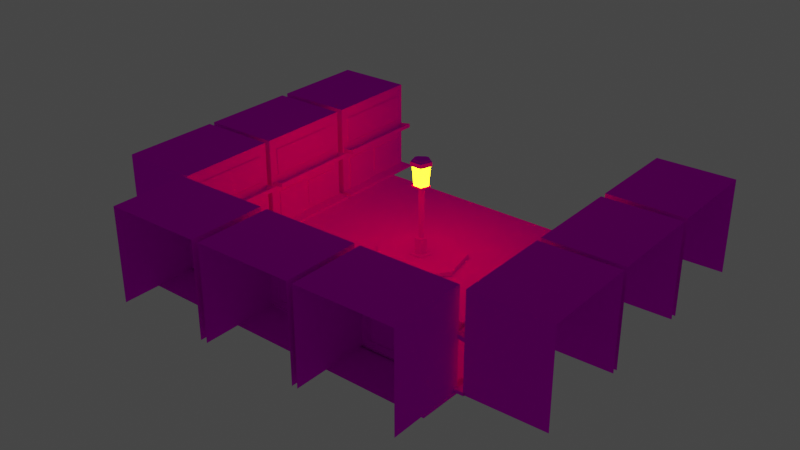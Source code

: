 # Source: mod_lamppost.blend  (saved by Blender 3.5.10; exported with 4.5.12 LTS)
import bpy
from mathutils import Matrix  # noqa: F401  (used for matrix-valued properties, if any)

bpy.ops.wm.read_factory_settings(use_empty=True)
scene = bpy.context.scene
scene.name = 'Scene'

# ---- collections
col_collection = bpy.data.collections.new('Collection'); scene.collection.children.link(col_collection)

# ---- images (referenced by path relative to the original .blend; pixels are not part of the script)
import os
ASSET_DIR = os.environ.get("B2B_ASSET_DIR", "")  # directory of the original .blend (textures are referenced by path, not embedded)
HERE = os.path.dirname(os.path.abspath(__file__))  # packed textures are extracted next to this script under _unpacked/

def load_image(name, relpath, width, height, colorspace="sRGB"):
    """Load a texture the original file referenced (path relative to the .blend, or extracted next to this script)."""
    p = next((c for c in (os.path.join(HERE, relpath), os.path.join(ASSET_DIR, relpath)) if relpath and os.path.exists(c)), "")
    if p:
        img = bpy.data.images.load(p, check_existing=True)
        img.name = name
    else:  # same state as the original file: an image datablock whose file is absent (Cycles renders it pink)
        img = bpy.data.images.new(name, width, height)
        img.source = "FILE"
        img.filepath = "//" + (relpath or name)
    img.colorspace_settings.name = colorspace
    return img
img_texturelamp_png = load_image('texturelamp.png', 'texturelamp.png', 1024, 1024, 'sRGB')

# ---- materials (node trees are filled in below, after node groups)
mat_m_b1dba97e_ee53_894a_11a8_6391de1e8e3f = bpy.data.materials.new('m_b1dba97e-ee53-894a-11a8-6391de1e8e3f')
mat_m_b1dba97e_ee53_894a_11a8_6391de1e8e3f.use_transparent_shadow = False
mat_m_b1dba97e_ee53_894a_11a8_6391de1e8e3f.roughness = 1.0
mat_m_b1dba97e_ee53_894a_11a8_6391de1e8e3f.specular_intensity = 0.0
mat_unshaded = bpy.data.materials.new('unshaded')
mat_unshaded.use_transparent_shadow = False
mat_unshaded.roughness = 1.0
mat_unshaded.specular_intensity = 0.0

# ---- material node trees
mat_m_b1dba97e_ee53_894a_11a8_6391de1e8e3f.use_nodes = True; mat_m_b1dba97e_ee53_894a_11a8_6391de1e8e3f.node_tree.nodes.clear()
_N = mat_m_b1dba97e_ee53_894a_11a8_6391de1e8e3f.node_tree.nodes; _L = mat_m_b1dba97e_ee53_894a_11a8_6391de1e8e3f.node_tree.links
n0 = _N.new('ShaderNodeBsdfPrincipled'); n0.name = 'Principled BSDF'; n0.location = (10, 300)
n0.distribution = 'GGX'
n0.subsurface_method = 'RANDOM_WALK_SKIN'
n0.inputs[2].default_value = 1.0
n0.inputs[3].default_value = 1.45
n0.inputs[13].default_value = 0.0
n0.inputs[27].default_value = (0.0, 0.0, 0.0, 1.0)
n0.inputs[28].default_value = 26.3
n1 = _N.new('ShaderNodeOutputMaterial'); n1.name = 'Material Output'; n1.location = (300, 300)
n2 = _N.new('ShaderNodeTexImage'); n2.name = 'Image Texture'; n2.location = (-300, 600)
n2.image = img_texturelamp_png
n2.interpolation = 'Closest'
_L.new(n0.outputs[0], n1.inputs[0])
_L.new(n2.outputs[0], n0.inputs[0])
n1.is_active_output = True
mat_unshaded.use_nodes = True; mat_unshaded.node_tree.nodes.clear()
_N = mat_unshaded.node_tree.nodes; _L = mat_unshaded.node_tree.links
n0 = _N.new('ShaderNodeBsdfPrincipled'); n0.name = 'Principled BSDF'; n0.location = (10, 300)
n0.distribution = 'GGX'
n0.subsurface_method = 'RANDOM_WALK_SKIN'
n0.inputs[2].default_value = 1.0
n0.inputs[3].default_value = 1.45
n0.inputs[13].default_value = 0.0
n0.inputs[27].default_value = (0.9699, 0.5729, 0.0, 1.0)
n0.inputs[28].default_value = 26.3
n1 = _N.new('ShaderNodeOutputMaterial'); n1.name = 'Material Output'; n1.location = (300, 300)
n2 = _N.new('ShaderNodeTexImage'); n2.name = 'Image Texture'; n2.location = (-300, 600)
n2.image = img_texturelamp_png
_L.new(n0.outputs[0], n1.inputs[0])
_L.new(n2.outputs[0], n0.inputs[0])
n1.is_active_output = True

# ---- world
world_world = bpy.data.worlds.new('World'); scene.world = world_world
world_world.use_nodes = True; world_world.node_tree.nodes.clear()
_N = world_world.node_tree.nodes; _L = world_world.node_tree.links
n0 = _N.new('ShaderNodeOutputWorld'); n0.name = 'World Output'; n0.location = (300, 300)
n1 = _N.new('ShaderNodeBackground'); n1.name = 'Background'; n1.location = (10, 300)
n1.inputs[0].default_value = (0.05088, 0.05088, 0.05088, 1.0)
_L.new(n1.outputs[0], n0.inputs[0])
n0.is_active_output = True
world_world.color = (0.05088, 0.05088, 0.05088)
world_world.use_sun_shadow = False
world_world.sun_shadow_jitter_overblur = 0.0

# ---- lights
light_point = bpy.data.lights.new('Point', 'POINT')
light_point.color = (1.0, 0.3863, 0.0)
light_point.transmission_factor = 0.0
light_point.energy = 232.1
light_point.shadow_soft_size = 2.41
light_point.shadow_maximum_resolution = 0.006
light_point.use_absolute_resolution = True

# ---- meshes
me_building = bpy.data.meshes.new('building')
me_building.from_pydata([(-2.265, 4.125, 6.607), (-2.207, 4.125, 9.982), (-2.207, 0.0, 9.982), (-2.265, 0.0, 6.607), (-6.456, 0.0, 10.06), (-6.456, 4.125, 10.06), (-6.515, 4.125, 6.681), (-6.515, 0.0, 6.681), (-2.704, 1.634, 6.552), (-2.702, 1.688, 6.677), (-2.702, 0.1789, 6.677), (-2.704, 0.125, 6.552), (-4.077, 0.1789, 6.701), (-4.077, 1.688, 6.701), (-4.079, 1.634, 6.576), (-4.079, 0.125, 6.576), (-2.212, 0.125, 6.106), (-2.202, 0.125, 6.668), (-2.202, 0.0, 6.668), (-2.212, 0.0, 6.106), (-6.576, 0.0, 6.745), (-6.576, 0.125, 6.745), (-6.586, 0.125, 6.182), (-6.586, 0.0, 6.182), (-4.454, 1.522, 6.583), (-4.452, 1.562, 6.708), (-4.452, 0.4159, 6.708), (-4.454, 0.375, 6.583), (-6.076, 0.4159, 6.736), (-6.076, 1.562, 6.736), (-6.078, 1.522, 6.611), (-6.078, 0.375, 6.611), (-2.641, 3.647, 6.551), (-2.639, 3.5, 6.676), (-2.639, 2.353, 6.676), (-2.641, 2.5, 6.551), (-6.139, 2.353, 6.737), (-6.139, 3.5, 6.737), (-6.141, 3.647, 6.612), (-6.141, 2.5, 6.612), (-2.338, 2.306, 6.046), (-2.318, 2.125, 7.171), (-2.318, 1.944, 7.171), (-2.338, 2.125, 6.046), (-6.442, 1.944, 7.243), (-6.442, 2.125, 7.243), (-6.462, 2.306, 6.118), (-6.462, 2.125, 6.118), (2.296, 4.125, 6.527), (2.355, 4.125, 9.902), (2.355, 0.0, 9.902), (2.296, 0.0, 6.527), (-1.894, 0.0, 9.976), (-1.894, 4.125, 9.976), (-1.953, 4.125, 6.602), (-1.953, 0.0, 6.602), (1.858, 1.634, 6.473), (1.86, 1.688, 6.598), (1.86, 0.1789, 6.598), (1.858, 0.125, 6.473), (0.4852, 0.1789, 6.622), (0.4852, 1.688, 6.622), (0.4831, 1.634, 6.497), (0.4831, 0.125, 6.497), (2.35, 0.125, 6.026), (2.36, 0.125, 6.589), (2.36, 0.0, 6.589), (2.35, 0.0, 6.026), (-2.014, 0.0, 6.665), (-2.014, 0.125, 6.665), (-2.024, 0.125, 6.103), (-2.024, 0.0, 6.103), (0.1081, 1.522, 6.503), (0.1103, 1.562, 6.628), (0.1103, 0.4159, 6.628), (0.1081, 0.375, 6.503), (-1.514, 0.4159, 6.656), (-1.514, 1.562, 6.656), (-1.517, 1.522, 6.531), (-1.517, 0.375, 6.531), (1.92, 3.647, 6.471), (1.923, 3.5, 6.596), (1.923, 2.353, 6.596), (1.92, 2.5, 6.471), (-1.577, 2.353, 6.658), (-1.577, 3.5, 6.658), (-1.579, 3.647, 6.533), (-1.579, 2.5, 6.533), (2.224, 2.306, 5.966), (2.244, 2.125, 7.091), (2.244, 1.944, 7.091), (2.224, 2.125, 5.966), (-1.881, 1.944, 7.163), (-1.881, 2.125, 7.163), (-1.9, 2.306, 6.038), (-1.9, 2.125, 6.038), (6.796, 4.125, 6.449), (6.855, 4.125, 9.823), (6.855, 0.0, 9.823), (6.796, 0.0, 6.449), (2.605, 0.0, 9.898), (2.605, 4.125, 9.898), (2.546, 4.125, 6.523), (2.546, 0.0, 6.523), (6.357, 1.634, 6.394), (6.359, 1.688, 6.519), (6.359, 0.1789, 6.519), (6.357, 0.125, 6.394), (4.985, 0.1789, 6.543), (4.985, 1.688, 6.543), (4.982, 1.634, 6.418), (4.982, 0.125, 6.418), (6.849, 0.125, 5.948), (6.859, 0.125, 6.51), (6.859, 0.0, 6.51), (6.849, 0.0, 5.948), (2.485, 0.0, 6.587), (2.485, 0.125, 6.587), (2.475, 0.125, 6.024), (2.475, 0.0, 6.024), (4.607, 1.522, 6.425), (4.61, 1.562, 6.55), (4.61, 0.4159, 6.55), (4.607, 0.375, 6.425), (2.985, 0.4159, 6.578), (2.985, 1.562, 6.578), (2.983, 1.522, 6.453), (2.983, 0.375, 6.453), (6.42, 3.647, 6.393), (6.422, 3.5, 6.518), (6.422, 2.353, 6.518), (6.42, 2.5, 6.393), (2.922, 2.353, 6.579), (2.922, 3.5, 6.579), (2.92, 3.647, 6.454), (2.92, 2.5, 6.454), (6.723, 2.306, 5.888), (6.743, 2.125, 7.012), (6.743, 1.944, 7.012), (6.723, 2.125, 5.888), (2.619, 1.944, 7.084), (2.619, 2.125, 7.084), (2.599, 2.306, 5.96), (2.599, 2.125, 5.96), (-6.408, 4.125, 6.56), (-9.782, 4.125, 6.618), (-9.782, 0.0, 6.618), (-6.408, 0.0, 6.56), (-9.856, 0.0, 2.369), (-9.856, 4.125, 2.369), (-6.482, 4.125, 2.31), (-6.482, 0.0, 2.31), (-6.353, 1.634, 6.121), (-6.478, 1.688, 6.123), (-6.478, 0.1789, 6.123), (-6.353, 0.125, 6.121), (-6.502, 0.1789, 4.748), (-6.502, 1.688, 4.748), (-6.377, 1.634, 4.746), (-6.377, 0.125, 4.746), (-5.906, 0.125, 6.613), (-6.469, 0.125, 6.623), (-6.469, 0.0, 6.623), (-5.906, 0.0, 6.613), (-6.545, 0.0, 2.249), (-6.545, 0.125, 2.249), (-5.983, 0.125, 2.239), (-5.983, 0.0, 2.239), (-6.383, 1.522, 4.371), (-6.508, 1.562, 4.373), (-6.508, 0.4159, 4.373), (-6.383, 0.375, 4.371), (-6.537, 0.4159, 2.749), (-6.537, 1.562, 2.749), (-6.412, 1.522, 2.747), (-6.412, 0.375, 2.747), (-6.352, 3.647, 6.183), (-6.477, 3.5, 6.186), (-6.477, 2.353, 6.186), (-6.352, 2.5, 6.183), (-6.538, 2.353, 2.686), (-6.538, 3.5, 2.686), (-6.413, 3.647, 2.684), (-6.413, 2.5, 2.684), (-5.846, 2.306, 6.487), (-6.971, 2.125, 6.507), (-6.971, 1.944, 6.507), (-5.846, 2.125, 6.487), (-7.043, 1.944, 2.382), (-7.043, 2.125, 2.382), (-5.918, 2.306, 2.363), (-5.918, 2.125, 2.363), (-6.486, 4.125, 2.06), (-9.861, 4.125, 2.119), (-9.861, 0.0, 2.119), (-6.486, 0.0, 2.06), (-9.935, 0.0, -2.13), (-9.935, 4.125, -2.13), (-6.56, 4.125, -2.189), (-6.56, 0.0, -2.189), (-6.431, 1.634, 1.622), (-6.556, 1.688, 1.624), (-6.556, 0.1789, 1.624), (-6.431, 0.125, 1.622), (-6.58, 0.1789, 0.2491), (-6.58, 1.688, 0.2491), (-6.455, 1.634, 0.2469), (-6.455, 0.125, 0.2469), (-5.985, 0.125, 2.114), (-6.547, 0.125, 2.124), (-6.547, 0.0, 2.124), (-5.985, 0.0, 2.114), (-6.624, 0.0, -2.251), (-6.624, 0.125, -2.251), (-6.061, 0.125, -2.26), (-6.061, 0.0, -2.26), (-6.462, 1.522, -0.128), (-6.587, 1.562, -0.1259), (-6.587, 0.4159, -0.1259), (-6.462, 0.375, -0.128), (-6.615, 0.4159, -1.751), (-6.615, 1.562, -1.751), (-6.49, 1.522, -1.753), (-6.49, 0.375, -1.753), (-6.43, 3.647, 1.684), (-6.555, 3.5, 1.686), (-6.555, 2.353, 1.686), (-6.43, 2.5, 1.684), (-6.616, 2.353, -1.813), (-6.616, 3.5, -1.813), (-6.491, 3.647, -1.815), (-6.491, 2.5, -1.815), (-5.925, 2.306, 1.988), (-7.05, 2.125, 2.008), (-7.05, 1.944, 2.008), (-5.925, 2.125, 1.988), (-7.122, 1.944, -2.117), (-7.122, 2.125, -2.117), (-5.997, 2.306, -2.136), (-5.997, 2.125, -2.136), (-6.566, 4.125, -2.502), (-9.94, 4.125, -2.443), (-9.94, 0.0, -2.443), (-6.566, 0.0, -2.502), (-10.01, 0.0, -6.692), (-10.01, 4.125, -6.692), (-6.64, 4.125, -6.751), (-6.64, 0.0, -6.751), (-6.511, 1.634, -2.94), (-6.636, 1.688, -2.938), (-6.636, 0.1789, -2.938), (-6.511, 0.125, -2.94), (-6.66, 0.1789, -4.313), (-6.66, 1.688, -4.313), (-6.535, 1.634, -4.315), (-6.535, 0.125, -4.315), (-6.065, 0.125, -2.448), (-6.627, 0.125, -2.438), (-6.627, 0.0, -2.438), (-6.065, 0.0, -2.448), (-6.703, 0.0, -6.812), (-6.703, 0.125, -6.812), (-6.141, 0.125, -6.822), (-6.141, 0.0, -6.822), (-6.541, 1.522, -4.69), (-6.666, 1.562, -4.688), (-6.666, 0.4159, -4.688), (-6.541, 0.375, -4.69), (-6.695, 0.4159, -6.312), (-6.695, 1.562, -6.312), (-6.57, 1.522, -6.315), (-6.57, 0.375, -6.315), (-6.51, 3.647, -2.878), (-6.635, 3.5, -2.875), (-6.635, 2.353, -2.875), (-6.51, 2.5, -2.878), (-6.696, 2.353, -6.375), (-6.696, 3.5, -6.375), (-6.571, 3.647, -6.377), (-6.571, 2.5, -6.377), (-6.004, 2.306, -2.574), (-7.129, 2.125, -2.554), (-7.129, 1.944, -2.554), (-6.004, 2.125, -2.574), (-7.201, 1.944, -6.679), (-7.201, 2.125, -6.679), (-6.076, 2.306, -6.698), (-6.076, 2.125, -6.698), (10.27, 0.0, -2.571), (10.27, 4.125, -2.571), (6.897, 4.125, -2.483), (6.897, 0.0, -2.483), (6.786, 4.125, -6.731), (10.16, 4.125, -6.82), (10.16, 0.0, -6.82), (6.786, 0.0, -6.731), (6.948, 0.1789, -2.922), (6.948, 1.688, -2.922), (6.823, 1.634, -2.919), (6.823, 0.125, -2.919), (6.787, 1.634, -4.293), (6.912, 1.688, -4.296), (6.912, 0.1789, -4.296), (6.787, 0.125, -4.293), (6.961, 0.0, -2.422), (6.961, 0.125, -2.422), (6.399, 0.125, -2.407), (6.399, 0.0, -2.407), (6.285, 0.125, -6.781), (6.847, 0.125, -6.795), (6.847, 0.0, -6.795), (6.285, 0.0, -6.781), (6.902, 0.4159, -4.671), (6.902, 1.562, -4.671), (6.778, 1.522, -4.668), (6.778, 0.375, -4.668), (6.735, 1.522, -6.292), (6.86, 1.562, -6.296), (6.86, 0.4159, -6.296), (6.735, 0.375, -6.292), (6.95, 2.353, -2.859), (6.95, 3.5, -2.859), (6.825, 3.647, -2.856), (6.825, 2.5, -2.856), (6.733, 3.647, -6.355), (6.858, 3.5, -6.358), (6.858, 2.353, -6.358), (6.733, 2.5, -6.355), (7.458, 1.944, -2.56), (7.458, 2.125, -2.56), (6.333, 2.306, -2.531), (6.333, 2.125, -2.531), (6.225, 2.306, -6.654), (7.35, 2.125, -6.684), (7.35, 1.944, -6.684), (6.225, 2.125, -6.654), (10.39, 0.0, 1.99), (10.39, 4.125, 1.99), (7.017, 4.125, 2.078), (7.017, 0.0, 2.078), (6.905, 4.125, -2.17), (10.28, 4.125, -2.259), (10.28, 0.0, -2.259), (6.905, 0.0, -2.17), (7.068, 0.1789, 1.639), (7.068, 1.688, 1.639), (6.943, 1.634, 1.642), (6.943, 0.125, 1.642), (6.907, 1.634, 0.2679), (7.032, 1.688, 0.2646), (7.032, 0.1789, 0.2646), (6.907, 0.125, 0.2679), (7.081, 0.0, 2.139), (7.081, 0.125, 2.139), (6.519, 0.125, 2.154), (6.519, 0.0, 2.154), (6.404, 0.125, -2.22), (6.966, 0.125, -2.235), (6.966, 0.0, -2.235), (6.404, 0.0, -2.22), (7.022, 0.4159, -0.1103), (7.022, 1.562, -0.1103), (6.897, 1.522, -0.107), (6.897, 0.375, -0.107), (6.854, 1.522, -1.731), (6.979, 1.562, -1.735), (6.979, 0.4159, -1.735), (6.854, 0.375, -1.731), (7.069, 2.353, 1.702), (7.069, 3.5, 1.702), (6.944, 3.647, 1.705), (6.944, 2.5, 1.705), (6.853, 3.647, -1.794), (6.978, 3.5, -1.797), (6.978, 2.353, -1.797), (6.853, 2.5, -1.794), (7.577, 1.944, 2.001), (7.577, 2.125, 2.001), (6.453, 2.306, 2.03), (6.453, 2.125, 2.03), (6.345, 2.306, -2.093), (7.469, 2.125, -2.123), (7.469, 1.944, -2.123), (6.345, 2.125, -2.093), (10.51, 0.0, 6.488), (10.51, 4.125, 6.488), (7.134, 4.125, 6.577), (7.134, 0.0, 6.577), (7.023, 4.125, 2.328), (10.4, 4.125, 2.24), (10.4, 0.0, 2.24), (7.023, 0.0, 2.328), (7.186, 0.1789, 6.138), (7.186, 1.688, 6.138), (7.061, 1.634, 6.141), (7.061, 0.125, 6.141), (7.025, 1.634, 4.766), (7.15, 1.688, 4.763), (7.15, 0.1789, 4.763), (7.025, 0.125, 4.766), (7.199, 0.0, 6.637), (7.199, 0.125, 6.637), (6.636, 0.125, 6.652), (6.636, 0.0, 6.652), (6.522, 0.125, 2.279), (7.084, 0.125, 2.264), (7.084, 0.0, 2.264), (6.522, 0.0, 2.279), (7.14, 0.4159, 4.388), (7.14, 1.562, 4.388), (7.015, 1.522, 4.391), (7.015, 0.375, 4.391), (6.972, 1.522, 2.767), (7.097, 1.562, 2.764), (7.097, 0.4159, 2.764), (6.972, 0.375, 2.767), (7.187, 2.353, 6.2), (7.187, 3.5, 6.2), (7.062, 3.647, 6.203), (7.062, 2.5, 6.203), (6.971, 3.647, 2.705), (7.096, 3.5, 2.701), (7.096, 2.353, 2.701), (6.971, 2.5, 2.705), (7.695, 1.944, 6.499), (7.695, 2.125, 6.499), (6.571, 2.306, 6.529), (6.571, 2.125, 6.529), (6.463, 2.306, 2.405), (7.587, 2.125, 2.376), (7.587, 1.944, 2.376), (6.463, 2.125, 2.405), (0.4408, 4.188, -0.1432), (0.2725, 4.188, 0.375), (0.0, 4.188, 0.0), (0.4408, 4.375, -0.1432), (0.2725, 4.375, 0.375), (0.0, 4.375, 0.0), (5.677e-17, 4.188, -0.4635), (5.677e-17, 4.375, -0.4635), (-0.4408, 4.188, -0.1432), (-0.4408, 4.375, -0.1432), (-0.2725, 4.188, 0.375), (-0.2725, 4.375, 0.375), (0.4408, 0.1875, -0.1432), (0.2725, 0.1875, 0.375), (0.0, 0.1875, 0.0), (0.4408, 0.25, -0.1432), (0.2725, 0.25, 0.375), (0.0, 0.25, 0.0), (5.677e-17, 0.1875, -0.4635), (5.677e-17, 0.25, -0.4635), (-0.4408, 0.1875, -0.1432), (-0.4408, 0.25, -0.1432), (-0.2725, 0.1875, 0.375), (-0.2725, 0.25, 0.375), (0.3783, 3.25, -0.1285), (0.2338, 3.25, 0.3125), (3.935e-18, 3.25, -0.006598), (0.3783, 3.312, -0.1285), (0.2338, 3.312, 0.3125), (3.935e-18, 3.312, -0.006598), (5.265e-17, 3.25, -0.401), (5.265e-17, 3.312, -0.401), (-0.3783, 3.25, -0.1285), (-0.3783, 3.312, -0.1285), (-0.2338, 3.25, 0.3125), (-0.2338, 3.312, 0.3125), (0.2533, 0.25, -0.09897), (0.1566, 0.25, 0.1875), (2.635e-18, 0.25, -0.01979), (0.2533, 0.9375, -0.09897), (0.1566, 0.9375, 0.1875), (2.635e-18, 0.9375, -0.01979), (3.526e-17, 0.25, -0.276), (3.526e-17, 0.9375, -0.276), (-0.2533, 0.25, -0.09897), (-0.2533, 0.9375, -0.09897), (-0.1566, 0.25, 0.1875), (-0.1566, 0.9375, 0.1875), (0.3158, 4.375, -0.1137), (0.1952, 4.375, 0.25), (3.285e-18, 4.375, -0.0132), (0.3158, 4.438, -0.1137), (0.1952, 4.438, 0.25), (3.285e-18, 4.438, -0.0132), (4.395e-17, 4.375, -0.3385), (4.395e-17, 4.438, -0.3385), (-0.3158, 4.375, -0.1137), (-0.3158, 4.438, -0.1137), (-0.1952, 4.375, 0.25), (-0.1952, 4.438, 0.25), (0.3035, 3.312, -0.1106), (0.1876, 3.312, 0.2367), (3.156e-18, 3.312, -0.0146), (0.3783, 4.25, -0.1285), (0.2338, 4.25, 0.3125), (3.935e-18, 4.25, -0.006598), (4.223e-17, 3.312, -0.3253), (5.265e-17, 4.25, -0.401), (-0.3035, 3.312, -0.1106), (-0.3783, 4.25, -0.1285), (-0.1876, 3.312, 0.2367), (-0.2338, 4.25, 0.3125), (0.1283, 0.1875, -0.06947), (0.07932, 0.1875, 0.0625), (1.335e-18, 0.1875, -0.03299), (0.1283, 3.375, -0.06947), (0.07932, 3.375, 0.0625), (1.335e-18, 3.375, -0.03299), (1.786e-17, 0.1875, -0.151), (1.786e-17, 3.375, -0.151), (-0.1283, 0.1875, -0.06947), (-0.1283, 3.375, -0.06947), (-0.07932, 0.1875, 0.0625), (-0.07932, 3.375, 0.0625), (1.927, 0.0, 0.4399), (0.8578, 0.0, 1.781), (0.0, 0.0, 0.0), (1.927, 0.1875, 0.4399), (0.8578, 0.1875, 1.781), (0.0, 0.1875, 0.0), (1.546, 0.0, -1.233), (1.546, 0.1875, -1.233), (2.421e-16, 0.0, -1.977), (2.421e-16, 0.1875, -1.977), (-1.546, 0.0, -1.233), (-1.546, 0.1875, -1.233), (-1.927, 0.0, 0.4399), (-1.927, 0.1875, 0.4399), (-0.8578, 0.0, 1.781), (-0.8578, 0.1875, 1.781), (6.938, 0.0, 8.438), (6.938, 0.0, -5.562), (-6.938, 0.0, -5.562), (-6.938, 0.0, 8.438)], [], [(0, 1, 2, 3), (4, 5, 6, 7), (5, 1, 0, 6), (6, 0, 3, 7), (8, 9, 10, 11), (12, 13, 14, 15), (13, 9, 8, 14), (11, 10, 12, 15), (14, 8, 11, 15), (16, 17, 18, 19), (20, 21, 22, 23), (21, 17, 16, 22), (19, 18, 20, 23), (22, 16, 19, 23), (24, 25, 26, 27), (28, 29, 30, 31), (29, 25, 24, 30), (27, 26, 28, 31), (30, 24, 27, 31), (32, 33, 34, 35), (36, 37, 38, 39), (37, 33, 32, 38), (35, 34, 36, 39), (38, 32, 35, 39), (40, 41, 42, 43), (44, 45, 46, 47), (43, 42, 44, 47), (46, 40, 43, 47), (48, 49, 50, 51), (52, 53, 54, 55), (53, 49, 48, 54), (54, 48, 51, 55), (56, 57, 58, 59), (60, 61, 62, 63), (61, 57, 56, 62), (59, 58, 60, 63), (62, 56, 59, 63), (64, 65, 66, 67), (68, 69, 70, 71), (69, 65, 64, 70), (67, 66, 68, 71), (70, 64, 67, 71), (72, 73, 74, 75), (76, 77, 78, 79), (77, 73, 72, 78), (75, 74, 76, 79), (78, 72, 75, 79), (80, 81, 82, 83), (84, 85, 86, 87), (85, 81, 80, 86), (83, 82, 84, 87), (86, 80, 83, 87), (88, 89, 90, 91), (92, 93, 94, 95), (91, 90, 92, 95), (94, 88, 91, 95), (96, 97, 98, 99), (100, 101, 102, 103), (101, 97, 96, 102), (102, 96, 99, 103), (104, 105, 106, 107), (108, 109, 110, 111), (109, 105, 104, 110), (107, 106, 108, 111), (110, 104, 107, 111), (112, 113, 114, 115), (116, 117, 118, 119), (117, 113, 112, 118), (115, 114, 116, 119), (118, 112, 115, 119), (120, 121, 122, 123), (124, 125, 126, 127), (125, 121, 120, 126), (123, 122, 124, 127), (126, 120, 123, 127), (128, 129, 130, 131), (132, 133, 134, 135), (133, 129, 128, 134), (131, 130, 132, 135), (134, 128, 131, 135), (136, 137, 138, 139), (140, 141, 142, 143), (139, 138, 140, 143), (142, 136, 139, 143), (144, 145, 146, 147), (148, 149, 150, 151), (149, 145, 144, 150), (150, 144, 147, 151), (152, 153, 154, 155), (156, 157, 158, 159), (157, 153, 152, 158), (155, 154, 156, 159), (158, 152, 155, 159), (160, 161, 162, 163), (164, 165, 166, 167), (165, 161, 160, 166), (163, 162, 164, 167), (166, 160, 163, 167), (168, 169, 170, 171), (172, 173, 174, 175), (173, 169, 168, 174), (171, 170, 172, 175), (174, 168, 171, 175), (176, 177, 178, 179), (180, 181, 182, 183), (181, 177, 176, 182), (179, 178, 180, 183), (182, 176, 179, 183), (184, 185, 186, 187), (188, 189, 190, 191), (187, 186, 188, 191), (190, 184, 187, 191), (192, 193, 194, 195), (196, 197, 198, 199), (197, 193, 192, 198), (198, 192, 195, 199), (200, 201, 202, 203), (204, 205, 206, 207), (205, 201, 200, 206), (203, 202, 204, 207), (206, 200, 203, 207), (208, 209, 210, 211), (212, 213, 214, 215), (213, 209, 208, 214), (211, 210, 212, 215), (214, 208, 211, 215), (216, 217, 218, 219), (220, 221, 222, 223), (221, 217, 216, 222), (219, 218, 220, 223), (222, 216, 219, 223), (224, 225, 226, 227), (228, 229, 230, 231), (229, 225, 224, 230), (227, 226, 228, 231), (230, 224, 227, 231), (232, 233, 234, 235), (236, 237, 238, 239), (235, 234, 236, 239), (238, 232, 235, 239), (240, 241, 242, 243), (244, 245, 246, 247), (245, 241, 240, 246), (246, 240, 243, 247), (248, 249, 250, 251), (252, 253, 254, 255), (253, 249, 248, 254), (251, 250, 252, 255), (254, 248, 251, 255), (256, 257, 258, 259), (260, 261, 262, 263), (261, 257, 256, 262), (259, 258, 260, 263), (262, 256, 259, 263), (264, 265, 266, 267), (268, 269, 270, 271), (269, 265, 264, 270), (267, 266, 268, 271), (270, 264, 267, 271), (272, 273, 274, 275), (276, 277, 278, 279), (277, 273, 272, 278), (275, 274, 276, 279), (278, 272, 275, 279), (280, 281, 282, 283), (284, 285, 286, 287), (283, 282, 284, 287), (286, 280, 283, 287), (288, 289, 290, 291), (292, 293, 294, 295), (290, 289, 293, 292), (291, 290, 292, 295), (296, 297, 298, 299), (300, 301, 302, 303), (298, 297, 301, 300), (302, 296, 299, 303), (299, 298, 300, 303), (304, 305, 306, 307), (308, 309, 310, 311), (306, 305, 309, 308), (310, 304, 307, 311), (307, 306, 308, 311), (312, 313, 314, 315), (316, 317, 318, 319), (314, 313, 317, 316), (318, 312, 315, 319), (315, 314, 316, 319), (320, 321, 322, 323), (324, 325, 326, 327), (322, 321, 325, 324), (326, 320, 323, 327), (323, 322, 324, 327), (328, 329, 330, 331), (332, 333, 334, 335), (334, 328, 331, 335), (331, 330, 332, 335), (336, 337, 338, 339), (340, 341, 342, 343), (338, 337, 341, 340), (339, 338, 340, 343), (344, 345, 346, 347), (348, 349, 350, 351), (346, 345, 349, 348), (350, 344, 347, 351), (347, 346, 348, 351), (352, 353, 354, 355), (356, 357, 358, 359), (354, 353, 357, 356), (358, 352, 355, 359), (355, 354, 356, 359), (360, 361, 362, 363), (364, 365, 366, 367), (362, 361, 365, 364), (366, 360, 363, 367), (363, 362, 364, 367), (368, 369, 370, 371), (372, 373, 374, 375), (370, 369, 373, 372), (374, 368, 371, 375), (371, 370, 372, 375), (376, 377, 378, 379), (380, 381, 382, 383), (382, 376, 379, 383), (379, 378, 380, 383), (384, 385, 386, 387), (388, 389, 390, 391), (386, 385, 389, 388), (387, 386, 388, 391), (392, 393, 394, 395), (396, 397, 398, 399), (394, 393, 397, 396), (398, 392, 395, 399), (395, 394, 396, 399), (400, 401, 402, 403), (404, 405, 406, 407), (402, 401, 405, 404), (406, 400, 403, 407), (403, 402, 404, 407), (408, 409, 410, 411), (412, 413, 414, 415), (410, 409, 413, 412), (414, 408, 411, 415), (411, 410, 412, 415), (416, 417, 418, 419), (420, 421, 422, 423), (418, 417, 421, 420), (422, 416, 419, 423), (419, 418, 420, 423), (424, 425, 426, 427), (428, 429, 430, 431), (430, 424, 427, 431), (427, 426, 428, 431), (432, 433, 434), (433, 432, 435, 436), (436, 435, 437), (438, 432, 434), (432, 438, 439, 435), (435, 439, 437), (440, 438, 434), (438, 440, 441, 439), (439, 441, 437), (442, 440, 434), (440, 442, 443, 441), (441, 443, 437), (433, 442, 434), (442, 433, 436, 443), (443, 436, 437), (444, 445, 446), (445, 444, 447, 448), (448, 447, 449), (450, 444, 446), (444, 450, 451, 447), (447, 451, 449), (452, 450, 446), (450, 452, 453, 451), (451, 453, 449), (454, 452, 446), (452, 454, 455, 453), (453, 455, 449), (445, 454, 446), (454, 445, 448, 455), (455, 448, 449), (456, 457, 458), (457, 456, 459, 460), (460, 459, 461), (462, 456, 458), (456, 462, 463, 459), (459, 463, 461), (464, 462, 458), (462, 464, 465, 463), (463, 465, 461), (466, 464, 458), (464, 466, 467, 465), (465, 467, 461), (457, 466, 458), (466, 457, 460, 467), (467, 460, 461), (468, 469, 470), (469, 468, 471, 472), (472, 471, 473), (474, 468, 470), (468, 474, 475, 471), (471, 475, 473), (476, 474, 470), (474, 476, 477, 475), (475, 477, 473), (478, 476, 470), (476, 478, 479, 477), (477, 479, 473), (469, 478, 470), (478, 469, 472, 479), (479, 472, 473), (480, 481, 482), (481, 480, 483, 484), (484, 483, 485), (486, 480, 482), (480, 486, 487, 483), (483, 487, 485), (488, 486, 482), (486, 488, 489, 487), (487, 489, 485), (490, 488, 482), (488, 490, 491, 489), (489, 491, 485), (481, 490, 482), (490, 481, 484, 491), (491, 484, 485), (492, 493, 494), (493, 492, 495, 496), (496, 495, 497), (498, 492, 494), (492, 498, 499, 495), (495, 499, 497), (500, 498, 494), (498, 500, 501, 499), (499, 501, 497), (502, 500, 494), (500, 502, 503, 501), (501, 503, 497), (493, 502, 494), (502, 493, 496, 503), (503, 496, 497), (504, 505, 506), (505, 504, 507, 508), (508, 507, 509), (510, 504, 506), (504, 510, 511, 507), (507, 511, 509), (512, 510, 506), (510, 512, 513, 511), (511, 513, 509), (514, 512, 506), (512, 514, 515, 513), (513, 515, 509), (505, 514, 506), (514, 505, 508, 515), (515, 508, 509), (516, 517, 518), (517, 516, 519, 520), (520, 519, 521), (522, 516, 518), (516, 522, 523, 519), (519, 523, 521), (524, 522, 518), (522, 524, 525, 523), (523, 525, 521), (526, 524, 518), (524, 526, 527, 525), (525, 527, 521), (528, 526, 518), (526, 528, 529, 527), (527, 529, 521), (530, 528, 518), (528, 530, 531, 529), (529, 531, 521), (517, 530, 518), (530, 517, 520, 531), (531, 520, 521), (532, 533, 534, 535)])
me_building.polygons.foreach_set('material_index', [0, 0, 0, 0, 0, 0, 0, 0, 0, 0, 0, 0, 0, 0, 0, 0, 0, 0, 0, 0, 0, 0, 0, 0, 0, 0, 0, 0, 0, 0, 0, 0, 0, 0, 0, 0, 0, 0, 0, 0, 0, 0, 0, 0, 0, 0, 0, 0, 0, 0, 0, 0, 0, 0, 0, 0, 0, 0, 0, 0, 0, 0, 0, 0, 0, 0, 0, 0, 0, 0, 0, 0, 0, 0, 0, 0, 0, 0, 0, 0, 0, 0, 0, 0, 0, 0, 0, 0, 0, 0, 0, 0, 0, 0, 0, 0, 0, 0, 0, 0, 0, 0, 0, 0, 0, 0, 0, 0, 0, 0, 0, 0, 0, 0, 0, 0, 0, 0, 0, 0, 0, 0, 0, 0, 0, 0, 0, 0, 0, 0, 0, 0, 0, 0, 0, 0, 0, 0, 0, 0, 0, 0, 0, 0, 0, 0, 0, 0, 0, 0, 0, 0, 0, 0, 0, 0, 0, 0, 0, 0, 0, 0, 0, 0, 0, 0, 0, 0, 0, 0, 0, 0, 0, 0, 0, 0, 0, 0, 0, 0, 0, 0, 0, 0, 0, 0, 0, 0, 0, 0, 0, 0, 0, 0, 0, 0, 0, 0, 0, 0, 0, 0, 0, 0, 0, 0, 0, 0, 0, 0, 0, 0, 0, 0, 0, 0, 0, 0, 0, 0, 0, 0, 0, 0, 0, 0, 0, 0, 0, 0, 0, 0, 0, 0, 0, 0, 0, 0, 0, 0, 0, 0, 0, 0, 0, 0, 0, 0, 0, 0, 0, 0, 0, 0, 0, 0, 0, 0, 0, 0, 0, 0, 0, 0, 0, 0, 0, 0, 0, 0, 0, 0, 0, 0, 0, 0, 0, 0, 0, 0, 0, 0, 0, 0, 0, 0, 0, 0, 0, 0, 0, 0, 0, 0, 0, 0, 0, 0, 0, 0, 0, 0, 0, 0, 0, 0, 0, 0, 0, 0, 0, 0, 0, 0, 0, 0, 0, 0, 0, 0, 0, 0, 0, 0, 0, 0, 0, 1, 1, 1, 1, 1, 1, 1, 1, 1, 1, 1, 1, 1, 1, 1, 0, 0, 0, 0, 0, 0, 0, 0, 0, 0, 0, 0, 0, 0, 0, 0, 0, 0, 0, 0, 0, 0, 0, 0, 0, 0, 0, 0, 0, 0, 0, 0, 0, 0, 0, 0, 0])
_k = set([(0, 1), (0, 3), (0, 6), (5, 6), (6, 7), (8, 9), (8, 11), (8, 14), (10, 11), (11, 15), (12, 15), (13, 14), (14, 15), (16, 17), (16, 19), (16, 22), (18, 19), (19, 23), (20, 23), (21, 22), (22, 23), (24, 25), (24, 27), (24, 30), (26, 27), (27, 31), (28, 31), (29, 30), (30, 31), (32, 33), (32, 35), (32, 38), (34, 35), (35, 39), (36, 39), (37, 38), (38, 39), (40, 43), (42, 43), (43, 47), (44, 47), (46, 47), (48, 49), (48, 51), (48, 54), (53, 54), (54, 55), (56, 57), (56, 59), (56, 62), (58, 59), (59, 63), (60, 63), (61, 62), (62, 63), (64, 65), (64, 67), (64, 70), (66, 67), (67, 71), (68, 71), (69, 70), (70, 71), (72, 73), (72, 75), (72, 78), (74, 75), (75, 79), (76, 79), (77, 78), (78, 79), (80, 81), (80, 83), (80, 86), (82, 83), (83, 87), (84, 87), (85, 86), (86, 87), (88, 91), (90, 91), (91, 95), (92, 95), (94, 95), (96, 97), (96, 99), (96, 102), (101, 102), (102, 103), (104, 105), (104, 107), (104, 110), (106, 107), (107, 111), (108, 111), (109, 110), (110, 111), (112, 113), (112, 115), (112, 118), (114, 115), (115, 119), (116, 119), (117, 118), (118, 119), (120, 121), (120, 123), (120, 126), (122, 123), (123, 127), (124, 127), (125, 126), (126, 127), (128, 129), (128, 131), (128, 134), (130, 131), (131, 135), (132, 135), (133, 134), (134, 135), (136, 139), (138, 139), (139, 143), (140, 143), (142, 143), (144, 145), (144, 147), (144, 150), (149, 150), (150, 151), (152, 153), (152, 155), (152, 158), (154, 155), (155, 159), (156, 159), (157, 158), (158, 159), (160, 161), (160, 163), (160, 166), (162, 163), (163, 167), (164, 167), (165, 166), (166, 167), (168, 169), (168, 171), (168, 174), (170, 171), (171, 175), (172, 175), (173, 174), (174, 175), (176, 177), (176, 179), (176, 182), (178, 179), (179, 183), (180, 183), (181, 182), (182, 183), (184, 187), (186, 187), (187, 191), (188, 191), (190, 191), (192, 193), (192, 195), (192, 198), (197, 198), (198, 199), (200, 201), (200, 203), (200, 206), (202, 203), (203, 207), (204, 207), (205, 206), (206, 207), (208, 209), (208, 211), (208, 214), (210, 211), (211, 215), (212, 215), (213, 214), (214, 215), (216, 217), (216, 219), (216, 222), (218, 219), (219, 223), (220, 223), (221, 222), (222, 223), (224, 225), (224, 227), (224, 230), (226, 227), (227, 231), (228, 231), (229, 230), (230, 231), (232, 235), (234, 235), (235, 239), (236, 239), (238, 239), (240, 241), (240, 243), (240, 246), (245, 246), (246, 247), (248, 249), (248, 251), (248, 254), (250, 251), (251, 255), (252, 255), (253, 254), (254, 255), (256, 257), (256, 259), (256, 262), (258, 259), (259, 263), (260, 263), (261, 262), (262, 263), (264, 265), (264, 267), (264, 270), (266, 267), (267, 271), (268, 271), (269, 270), (270, 271), (272, 273), (272, 275), (272, 278), (274, 275), (275, 279), (276, 279), (277, 278), (278, 279), (280, 283), (282, 283), (283, 287), (284, 287), (286, 287), (289, 290), (290, 291), (290, 292), (292, 293), (292, 295), (296, 299), (297, 298), (298, 299), (298, 300), (299, 303), (300, 301), (300, 303), (302, 303), (304, 307), (305, 306), (306, 307), (306, 308), (307, 311), (308, 309), (308, 311), (310, 311), (312, 315), (313, 314), (314, 315), (314, 316), (315, 319), (316, 317), (316, 319), (318, 319), (320, 323), (321, 322), (322, 323), (322, 324), (323, 327), (324, 325), (324, 327), (326, 327), (328, 331), (330, 331), (331, 335), (332, 335), (334, 335), (337, 338), (338, 339), (338, 340), (340, 341), (340, 343), (344, 347), (345, 346), (346, 347), (346, 348), (347, 351), (348, 349), (348, 351), (350, 351), (352, 355), (353, 354), (354, 355), (354, 356), (355, 359), (356, 357), (356, 359), (358, 359), (360, 363), (361, 362), (362, 363), (362, 364), (363, 367), (364, 365), (364, 367), (366, 367), (368, 371), (369, 370), (370, 371), (370, 372), (371, 375), (372, 373), (372, 375), (374, 375), (376, 379), (378, 379), (379, 383), (380, 383), (382, 383), (385, 386), (386, 387), (386, 388), (388, 389), (388, 391), (392, 395), (393, 394), (394, 395), (394, 396), (395, 399), (396, 397), (396, 399), (398, 399), (400, 403), (401, 402), (402, 403), (402, 404), (403, 407), (404, 405), (404, 407), (406, 407), (408, 411), (409, 410), (410, 411), (410, 412), (411, 415), (412, 413), (412, 415), (414, 415), (416, 419), (417, 418), (418, 419), (418, 420), (419, 423), (420, 421), (420, 423), (422, 423), (424, 427), (426, 427), (427, 431), (428, 431), (430, 431), (432, 433), (432, 435), (432, 438), (433, 436), (433, 442), (435, 436), (435, 439), (436, 443), (438, 439), (438, 440), (439, 441), (440, 441), (440, 442), (441, 443), (442, 443), (444, 445), (444, 447), (444, 450), (445, 448), (445, 454), (447, 448), (447, 451), (448, 455), (450, 451), (450, 452), (451, 453), (452, 453), (452, 454), (453, 455), (454, 455), (456, 457), (456, 459), (456, 462), (457, 460), (457, 466), (459, 460), (459, 463), (460, 467), (462, 463), (462, 464), (463, 465), (464, 465), (464, 466), (465, 467), (466, 467), (468, 469), (468, 471), (468, 474), (469, 472), (469, 478), (471, 472), (471, 475), (472, 479), (474, 475), (474, 476), (475, 477), (476, 477), (476, 478), (477, 479), (478, 479), (480, 481), (480, 483), (480, 486), (481, 484), (481, 490), (483, 484), (483, 487), (484, 491), (486, 487), (486, 488), (487, 489), (488, 489), (488, 490), (489, 491), (490, 491), (492, 493), (492, 495), (492, 498), (493, 496), (493, 502), (495, 496), (495, 499), (496, 503), (498, 499), (498, 500), (499, 501), (500, 501), (500, 502), (501, 503), (502, 503), (504, 505), (504, 507), (504, 510), (505, 508), (505, 514), (507, 508), (507, 511), (508, 515), (510, 511), (510, 512), (511, 513), (512, 513), (512, 514), (513, 515), (514, 515), (516, 517), (516, 519), (516, 522), (517, 520), (517, 530), (519, 520), (519, 523), (520, 531), (522, 523), (522, 524), (523, 525), (524, 525), (524, 526), (525, 527), (526, 527), (526, 528), (527, 529), (528, 529), (528, 530), (529, 531), (530, 531)])
me_building.attributes.new('sharp_edge', 'BOOLEAN', 'EDGE').data.foreach_set('value', [ (min(e.vertices), max(e.vertices)) in _k for e in me_building.edges])
_uv = me_building.uv_layers.new(name='UVMap')
_uv.uv.foreach_set('vector', [0.8711, 1.0, 0.6602, 1.0, 0.6602, 0.7109, 0.8711, 0.7109, 0.4805, 0.05078, 0.4805, 0.3398, 0.2695, 0.3398, 0.2695, 0.05078, 0.8242, -0.03516, 1.09, -0.03516, 1.09, 0.1758, 0.8242, 0.1758, 0.2656, 0.3398, 0.0, 0.3398, 0.0, 0.05078, 0.2656, 0.05078, 0.6094, 0.07866, 0.6016, 0.08203, 0.6016, -0.01226, 0.6094, -0.01562, 0.6211, -0.01226, 0.6211, 0.08203, 0.6133, 0.07866, 0.6133, -0.01562, 0.6758, 0.168, 0.5898, 0.168, 0.5898, 0.1602, 0.6758, 0.1602, 0.9961, 0.7422, 0.9961, 0.75, 0.9102, 0.75, 0.9102, 0.7422, 0.5703, 0.3398, 0.4844, 0.3398, 0.4844, 0.2461, 0.5703, 0.2461, 0.8477, 0.707, 0.8125, 0.707, 0.8125, 0.6992, 0.8477, 0.6992, 0.9531, 0.3281, 0.9531, 0.3359, 0.918, 0.3359, 0.918, 0.3281, 0.8281, 0.3555, 1.102, 0.3555, 1.102, 0.3906, 0.8281, 0.3906, 1.129, 0.1875, 1.129, 0.2227, 0.8555, 0.2227, 0.8555, 0.1875, 1.141, 0.2734, 0.8672, 0.2734, 0.8672, 0.2656, 1.141, 0.2656, 0.6562, 0.07947, 0.6484, 0.08203, 0.6484, 0.01037, 0.6562, 0.007812, 0.668, 0.01037, 0.668, 0.08203, 0.6602, 0.07947, 0.6602, 0.007812, 0.5859, 0.168, 0.4844, 0.168, 0.4844, 0.1602, 0.5859, 0.1602, 1.008, 0.5625, 1.008, 0.5703, 0.9062, 0.5703, 0.9062, 0.5625, 0.5859, 0.2422, 0.4844, 0.2422, 0.4844, 0.1719, 0.5859, 0.1719, 0.6328, 0.08203, 0.625, 0.07287, 0.625, 0.001213, 0.6328, 0.01037, 0.6445, 0.001213, 0.6445, 0.07287, 0.6367, 0.08203, 0.6367, 0.01037, 0.8594, 0.2305, 1.078, 0.2305, 1.078, 0.2422, 0.8594, 0.2422, 0.8633, 0.2578, 0.8633, 0.2461, 1.082, 0.2461, 1.082, 0.2578, 0.7031, 0.1562, 0.4844, 0.1562, 0.4844, 0.08594, 0.7031, 0.08594, 0.9838, 0.8398, 0.9126, 0.8398, 0.9108, 0.8281, 0.982, 0.8281, 0.7773, 0.01683, 0.7891, 0.01863, 0.7891, 0.08984, 0.7773, 0.08805, 0.6602, 0.4648, 0.6602, 0.3945, 0.918, 0.3945, 0.918, 0.4648, 1.098, 0.3516, 0.8398, 0.3516, 0.8398, 0.3398, 1.098, 0.3398, 0.8711, 1.0, 0.6602, 1.0, 0.6602, 0.7109, 0.8711, 0.7109, 0.4805, 0.05078, 0.4805, 0.3398, 0.2695, 0.3398, 0.2695, 0.05078, 0.8242, -0.03516, 1.09, -0.03516, 1.09, 0.1758, 0.8242, 0.1758, 0.2656, 0.3398, 0.0, 0.3398, 0.0, 0.05078, 0.2656, 0.05078, 0.6094, 0.07866, 0.6016, 0.08203, 0.6016, -0.01226, 0.6094, -0.01562, 0.6211, -0.01226, 0.6211, 0.08203, 0.6133, 0.07866, 0.6133, -0.01562, 0.6758, 0.168, 0.5898, 0.168, 0.5898, 0.1602, 0.6758, 0.1602, 0.9961, 0.7422, 0.9961, 0.75, 0.9102, 0.75, 0.9102, 0.7422, 0.5703, 0.3398, 0.4844, 0.3398, 0.4844, 0.2461, 0.5703, 0.2461, 0.8477, 0.707, 0.8125, 0.707, 0.8125, 0.6992, 0.8477, 0.6992, 0.9531, 0.3281, 0.9531, 0.3359, 0.918, 0.3359, 0.918, 0.3281, 0.8281, 0.3555, 1.102, 0.3555, 1.102, 0.3906, 0.8281, 0.3906, 1.129, 0.1875, 1.129, 0.2227, 0.8555, 0.2227, 0.8555, 0.1875, 1.141, 0.2734, 0.8672, 0.2734, 0.8672, 0.2656, 1.141, 0.2656, 0.6562, 0.07947, 0.6484, 0.08203, 0.6484, 0.01037, 0.6562, 0.007812, 0.668, 0.01037, 0.668, 0.08203, 0.6602, 0.07947, 0.6602, 0.007812, 0.5859, 0.168, 0.4844, 0.168, 0.4844, 0.1602, 0.5859, 0.1602, 1.008, 0.5625, 1.008, 0.5703, 0.9062, 0.5703, 0.9062, 0.5625, 0.5859, 0.2422, 0.4844, 0.2422, 0.4844, 0.1719, 0.5859, 0.1719, 0.6328, 0.08203, 0.625, 0.07287, 0.625, 0.001213, 0.6328, 0.01037, 0.6445, 0.001213, 0.6445, 0.07287, 0.6367, 0.08203, 0.6367, 0.01037, 0.8594, 0.2305, 1.078, 0.2305, 1.078, 0.2422, 0.8594, 0.2422, 0.8633, 0.2578, 0.8633, 0.2461, 1.082, 0.2461, 1.082, 0.2578, 0.7031, 0.1562, 0.4844, 0.1562, 0.4844, 0.08594, 0.7031, 0.08594, 0.9838, 0.8398, 0.9126, 0.8398, 0.9108, 0.8281, 0.982, 0.8281, 0.7773, 0.01683, 0.7891, 0.01863, 0.7891, 0.08984, 0.7773, 0.08805, 0.6602, 0.4648, 0.6602, 0.3945, 0.918, 0.3945, 0.918, 0.4648, 1.098, 0.3516, 0.8398, 0.3516, 0.8398, 0.3398, 1.098, 0.3398, 0.8711, 1.0, 0.6602, 1.0, 0.6602, 0.7109, 0.8711, 0.7109, 0.4805, 0.05078, 0.4805, 0.3398, 0.2695, 0.3398, 0.2695, 0.05078, 0.8242, -0.03516, 1.09, -0.03516, 1.09, 0.1758, 0.8242, 0.1758, 0.2656, 0.3398, 0.0, 0.3398, 0.0, 0.05078, 0.2656, 0.05078, 0.6094, 0.07866, 0.6016, 0.08203, 0.6016, -0.01226, 0.6094, -0.01562, 0.6211, -0.01226, 0.6211, 0.08203, 0.6133, 0.07866, 0.6133, -0.01562, 0.6758, 0.168, 0.5898, 0.168, 0.5898, 0.1602, 0.6758, 0.1602, 0.9961, 0.7422, 0.9961, 0.75, 0.9102, 0.75, 0.9102, 0.7422, 0.5703, 0.3398, 0.4844, 0.3398, 0.4844, 0.2461, 0.5703, 0.2461, 0.8477, 0.707, 0.8125, 0.707, 0.8125, 0.6992, 0.8477, 0.6992, 0.9531, 0.3281, 0.9531, 0.3359, 0.918, 0.3359, 0.918, 0.3281, 0.8281, 0.3555, 1.102, 0.3555, 1.102, 0.3906, 0.8281, 0.3906, 1.129, 0.1875, 1.129, 0.2227, 0.8555, 0.2227, 0.8555, 0.1875, 1.141, 0.2734, 0.8672, 0.2734, 0.8672, 0.2656, 1.141, 0.2656, 0.6562, 0.07947, 0.6484, 0.08203, 0.6484, 0.01037, 0.6562, 0.007812, 0.668, 0.01037, 0.668, 0.08203, 0.6602, 0.07947, 0.6602, 0.007812, 0.5859, 0.168, 0.4844, 0.168, 0.4844, 0.1602, 0.5859, 0.1602, 1.008, 0.5625, 1.008, 0.5703, 0.9062, 0.5703, 0.9062, 0.5625, 0.5859, 0.2422, 0.4844, 0.2422, 0.4844, 0.1719, 0.5859, 0.1719, 0.6328, 0.08203, 0.625, 0.07287, 0.625, 0.001213, 0.6328, 0.01037, 0.6445, 0.001213, 0.6445, 0.07287, 0.6367, 0.08203, 0.6367, 0.01037, 0.8594, 0.2305, 1.078, 0.2305, 1.078, 0.2422, 0.8594, 0.2422, 0.8633, 0.2578, 0.8633, 0.2461, 1.082, 0.2461, 1.082, 0.2578, 0.7031, 0.1562, 0.4844, 0.1562, 0.4844, 0.08594, 0.7031, 0.08594, 0.9838, 0.8398, 0.9126, 0.8398, 0.9108, 0.8281, 0.982, 0.8281, 0.7773, 0.01683, 0.7891, 0.01863, 0.7891, 0.08984, 0.7773, 0.08805, 0.6602, 0.4648, 0.6602, 0.3945, 0.918, 0.3945, 0.918, 0.4648, 1.098, 0.3516, 0.8398, 0.3516, 0.8398, 0.3398, 1.098, 0.3398, 0.8711, 1.0, 0.6602, 1.0, 0.6602, 0.7109, 0.8711, 0.7109, 0.4805, 0.05078, 0.4805, 0.3398, 0.2695, 0.3398, 0.2695, 0.05078, 0.8242, -0.03516, 1.09, -0.03516, 1.09, 0.1758, 0.8242, 0.1758, 0.2656, 0.3398, 0.0, 0.3398, 0.0, 0.05078, 0.2656, 0.05078, 0.6094, 0.07866, 0.6016, 0.08203, 0.6016, -0.01226, 0.6094, -0.01562, 0.6211, -0.01226, 0.6211, 0.08203, 0.6133, 0.07866, 0.6133, -0.01562, 0.6758, 0.168, 0.5898, 0.168, 0.5898, 0.1602, 0.6758, 0.1602, 0.9961, 0.7422, 0.9961, 0.75, 0.9102, 0.75, 0.9102, 0.7422, 0.5703, 0.3398, 0.4844, 0.3398, 0.4844, 0.2461, 0.5703, 0.2461, 0.8477, 0.707, 0.8125, 0.707, 0.8125, 0.6992, 0.8477, 0.6992, 0.9531, 0.3281, 0.9531, 0.3359, 0.918, 0.3359, 0.918, 0.3281, 0.8281, 0.3555, 1.102, 0.3555, 1.102, 0.3906, 0.8281, 0.3906, 1.129, 0.1875, 1.129, 0.2227, 0.8555, 0.2227, 0.8555, 0.1875, 1.141, 0.2734, 0.8672, 0.2734, 0.8672, 0.2656, 1.141, 0.2656, 0.6562, 0.07947, 0.6484, 0.08203, 0.6484, 0.01037, 0.6562, 0.007812, 0.668, 0.01037, 0.668, 0.08203, 0.6602, 0.07947, 0.6602, 0.007812, 0.5859, 0.168, 0.4844, 0.168, 0.4844, 0.1602, 0.5859, 0.1602, 1.008, 0.5625, 1.008, 0.5703, 0.9062, 0.5703, 0.9062, 0.5625, 0.5859, 0.2422, 0.4844, 0.2422, 0.4844, 0.1719, 0.5859, 0.1719, 0.6328, 0.08203, 0.625, 0.07287, 0.625, 0.001213, 0.6328, 0.01037, 0.6445, 0.001213, 0.6445, 0.07287, 0.6367, 0.08203, 0.6367, 0.01037, 0.8594, 0.2305, 1.078, 0.2305, 1.078, 0.2422, 0.8594, 0.2422, 0.8633, 0.2578, 0.8633, 0.2461, 1.082, 0.2461, 1.082, 0.2578, 0.7031, 0.1562, 0.4844, 0.1562, 0.4844, 0.08594, 0.7031, 0.08594, 0.9838, 0.8398, 0.9126, 0.8398, 0.9108, 0.8281, 0.982, 0.8281, 0.7773, 0.01683, 0.7891, 0.01863, 0.7891, 0.08984, 0.7773, 0.08805, 0.6602, 0.4648, 0.6602, 0.3945, 0.918, 0.3945, 0.918, 0.4648, 1.098, 0.3516, 0.8398, 0.3516, 0.8398, 0.3398, 1.098, 0.3398, 0.8711, 1.0, 0.6602, 1.0, 0.6602, 0.7109, 0.8711, 0.7109, 0.4805, 0.05078, 0.4805, 0.3398, 0.2695, 0.3398, 0.2695, 0.05078, 0.8242, -0.03516, 1.09, -0.03516, 1.09, 0.1758, 0.8242, 0.1758, 0.2656, 0.3398, 0.0, 0.3398, 0.0, 0.05078, 0.2656, 0.05078, 0.6094, 0.07866, 0.6016, 0.08203, 0.6016, -0.01226, 0.6094, -0.01562, 0.6211, -0.01226, 0.6211, 0.08203, 0.6133, 0.07866, 0.6133, -0.01562, 0.6758, 0.168, 0.5898, 0.168, 0.5898, 0.1602, 0.6758, 0.1602, 0.9961, 0.7422, 0.9961, 0.75, 0.9102, 0.75, 0.9102, 0.7422, 0.5703, 0.3398, 0.4844, 0.3398, 0.4844, 0.2461, 0.5703, 0.2461, 0.8477, 0.707, 0.8125, 0.707, 0.8125, 0.6992, 0.8477, 0.6992, 0.9531, 0.3281, 0.9531, 0.3359, 0.918, 0.3359, 0.918, 0.3281, 0.8281, 0.3555, 1.102, 0.3555, 1.102, 0.3906, 0.8281, 0.3906, 1.129, 0.1875, 1.129, 0.2227, 0.8555, 0.2227, 0.8555, 0.1875, 1.141, 0.2734, 0.8672, 0.2734, 0.8672, 0.2656, 1.141, 0.2656, 0.6562, 0.07947, 0.6484, 0.08203, 0.6484, 0.01037, 0.6562, 0.007812, 0.668, 0.01037, 0.668, 0.08203, 0.6602, 0.07947, 0.6602, 0.007812, 0.5859, 0.168, 0.4844, 0.168, 0.4844, 0.1602, 0.5859, 0.1602, 1.008, 0.5625, 1.008, 0.5703, 0.9062, 0.5703, 0.9062, 0.5625, 0.5859, 0.2422, 0.4844, 0.2422, 0.4844, 0.1719, 0.5859, 0.1719, 0.6328, 0.08203, 0.625, 0.07287, 0.625, 0.001213, 0.6328, 0.01037, 0.6445, 0.001213, 0.6445, 0.07287, 0.6367, 0.08203, 0.6367, 0.01037, 0.8594, 0.2305, 1.078, 0.2305, 1.078, 0.2422, 0.8594, 0.2422, 0.8633, 0.2578, 0.8633, 0.2461, 1.082, 0.2461, 1.082, 0.2578, 0.7031, 0.1562, 0.4844, 0.1562, 0.4844, 0.08594, 0.7031, 0.08594, 0.9838, 0.8398, 0.9126, 0.8398, 0.9108, 0.8281, 0.982, 0.8281, 0.7773, 0.01683, 0.7891, 0.01863, 0.7891, 0.08984, 0.7773, 0.08805, 0.6602, 0.4648, 0.6602, 0.3945, 0.918, 0.3945, 0.918, 0.4648, 1.098, 0.3516, 0.8398, 0.3516, 0.8398, 0.3398, 1.098, 0.3398, 0.8711, 1.0, 0.6602, 1.0, 0.6602, 0.7109, 0.8711, 0.7109, 0.4805, 0.05078, 0.4805, 0.3398, 0.2695, 0.3398, 0.2695, 0.05078, 0.8242, -0.03516, 1.09, -0.03516, 1.09, 0.1758, 0.8242, 0.1758, 0.2656, 0.3398, 0.0, 0.3398, 0.0, 0.05078, 0.2656, 0.05078, 0.6094, 0.07866, 0.6016, 0.08203, 0.6016, -0.01226, 0.6094, -0.01562, 0.6211, -0.01226, 0.6211, 0.08203, 0.6133, 0.07866, 0.6133, -0.01562, 0.6758, 0.168, 0.5898, 0.168, 0.5898, 0.1602, 0.6758, 0.1602, 0.9961, 0.7422, 0.9961, 0.75, 0.9102, 0.75, 0.9102, 0.7422, 0.5703, 0.3398, 0.4844, 0.3398, 0.4844, 0.2461, 0.5703, 0.2461, 0.8477, 0.707, 0.8125, 0.707, 0.8125, 0.6992, 0.8477, 0.6992, 0.9531, 0.3281, 0.9531, 0.3359, 0.918, 0.3359, 0.918, 0.3281, 0.8281, 0.3555, 1.102, 0.3555, 1.102, 0.3906, 0.8281, 0.3906, 1.129, 0.1875, 1.129, 0.2227, 0.8555, 0.2227, 0.8555, 0.1875, 1.141, 0.2734, 0.8672, 0.2734, 0.8672, 0.2656, 1.141, 0.2656, 0.6562, 0.07947, 0.6484, 0.08203, 0.6484, 0.01037, 0.6562, 0.007812, 0.668, 0.01037, 0.668, 0.08203, 0.6602, 0.07947, 0.6602, 0.007812, 0.5859, 0.168, 0.4844, 0.168, 0.4844, 0.1602, 0.5859, 0.1602, 1.008, 0.5625, 1.008, 0.5703, 0.9062, 0.5703, 0.9062, 0.5625, 0.5859, 0.2422, 0.4844, 0.2422, 0.4844, 0.1719, 0.5859, 0.1719, 0.6328, 0.08203, 0.625, 0.07287, 0.625, 0.001213, 0.6328, 0.01037, 0.6445, 0.001213, 0.6445, 0.07287, 0.6367, 0.08203, 0.6367, 0.01037, 0.8594, 0.2305, 1.078, 0.2305, 1.078, 0.2422, 0.8594, 0.2422, 0.8633, 0.2578, 0.8633, 0.2461, 1.082, 0.2461, 1.082, 0.2578, 0.7031, 0.1562, 0.4844, 0.1562, 0.4844, 0.08594, 0.7031, 0.08594, 0.9838, 0.8398, 0.9126, 0.8398, 0.9108, 0.8281, 0.982, 0.8281, 0.7773, 0.01683, 0.7891, 0.01863, 0.7891, 0.08984, 0.7773, 0.08805, 0.6602, 0.4648, 0.6602, 0.3945, 0.918, 0.3945, 0.918, 0.4648, 1.098, 0.3516, 0.8398, 0.3516, 0.8398, 0.3398, 1.098, 0.3398, 0.6602, 0.7109, 0.6602, 1.0, 0.8711, 1.0, 0.8711, 0.7109, 0.2695, 0.3398, 0.4805, 0.3398, 0.4805, 0.05078, 0.2695, 0.05078, 1.09, 0.1758, 1.09, -0.03516, 0.8242, -0.03516, 0.8242, 0.1758, 0.0, 0.05078, 0.0, 0.3398, 0.2656, 0.3398, 0.2656, 0.05078, 0.6016, -0.01226, 0.6016, 0.08203, 0.6094, 0.07866, 0.6094, -0.01562, 0.6133, 0.07866, 0.6211, 0.08203, 0.6211, -0.01226, 0.6133, -0.01562, 0.5898, 0.1602, 0.5898, 0.168, 0.6758, 0.168, 0.6758, 0.1602, 0.9102, 0.75, 0.9961, 0.75, 0.9961, 0.7422, 0.9102, 0.7422, 0.4844, 0.2461, 0.4844, 0.3398, 0.5703, 0.3398, 0.5703, 0.2461, 0.8125, 0.6992, 0.8125, 0.707, 0.8477, 0.707, 0.8477, 0.6992, 0.918, 0.3359, 0.9531, 0.3359, 0.9531, 0.3281, 0.918, 0.3281, 1.102, 0.3906, 1.102, 0.3555, 0.8281, 0.3555, 0.8281, 0.3906, 0.8555, 0.2227, 1.129, 0.2227, 1.129, 0.1875, 0.8555, 0.1875, 0.8672, 0.2656, 0.8672, 0.2734, 1.141, 0.2734, 1.141, 0.2656, 0.6484, 0.01037, 0.6484, 0.08203, 0.6562, 0.07947, 0.6562, 0.007812, 0.6602, 0.07947, 0.668, 0.08203, 0.668, 0.01037, 0.6602, 0.007812, 0.4844, 0.1602, 0.4844, 0.168, 0.5859, 0.168, 0.5859, 0.1602, 0.9062, 0.5703, 1.008, 0.5703, 1.008, 0.5625, 0.9062, 0.5625, 0.4844, 0.1719, 0.4844, 0.2422, 0.5859, 0.2422, 0.5859, 0.1719, 0.625, 0.001213, 0.625, 0.07287, 0.6328, 0.08203, 0.6328, 0.01037, 0.6367, 0.08203, 0.6445, 0.07287, 0.6445, 0.001213, 0.6367, 0.01037, 1.078, 0.2422, 1.078, 0.2305, 0.8594, 0.2305, 0.8594, 0.2422, 1.082, 0.2461, 0.8633, 0.2461, 0.8633, 0.2578, 1.082, 0.2578, 0.4844, 0.08594, 0.4844, 0.1562, 0.7031, 0.1562, 0.7031, 0.08594, 0.9108, 0.8281, 0.9126, 0.8398, 0.9838, 0.8398, 0.982, 0.8281, 0.7891, 0.08984, 0.7891, 0.01863, 0.7773, 0.01683, 0.7773, 0.08805, 0.918, 0.3945, 0.6602, 0.3945, 0.6602, 0.4648, 0.918, 0.4648, 0.8398, 0.3398, 0.8398, 0.3516, 1.098, 0.3516, 1.098, 0.3398, 0.6602, 0.7109, 0.6602, 1.0, 0.8711, 1.0, 0.8711, 0.7109, 0.2695, 0.3398, 0.4805, 0.3398, 0.4805, 0.05078, 0.2695, 0.05078, 1.09, 0.1758, 1.09, -0.03516, 0.8242, -0.03516, 0.8242, 0.1758, 0.0, 0.05078, 0.0, 0.3398, 0.2656, 0.3398, 0.2656, 0.05078, 0.6016, -0.01226, 0.6016, 0.08203, 0.6094, 0.07866, 0.6094, -0.01562, 0.6133, 0.07866, 0.6211, 0.08203, 0.6211, -0.01226, 0.6133, -0.01562, 0.5898, 0.1602, 0.5898, 0.168, 0.6758, 0.168, 0.6758, 0.1602, 0.9102, 0.75, 0.9961, 0.75, 0.9961, 0.7422, 0.9102, 0.7422, 0.4844, 0.2461, 0.4844, 0.3398, 0.5703, 0.3398, 0.5703, 0.2461, 0.8125, 0.6992, 0.8125, 0.707, 0.8477, 0.707, 0.8477, 0.6992, 0.918, 0.3359, 0.9531, 0.3359, 0.9531, 0.3281, 0.918, 0.3281, 1.102, 0.3906, 1.102, 0.3555, 0.8281, 0.3555, 0.8281, 0.3906, 0.8555, 0.2227, 1.129, 0.2227, 1.129, 0.1875, 0.8555, 0.1875, 0.8672, 0.2656, 0.8672, 0.2734, 1.141, 0.2734, 1.141, 0.2656, 0.6484, 0.01037, 0.6484, 0.08203, 0.6562, 0.07947, 0.6562, 0.007812, 0.6602, 0.07947, 0.668, 0.08203, 0.668, 0.01037, 0.6602, 0.007812, 0.4844, 0.1602, 0.4844, 0.168, 0.5859, 0.168, 0.5859, 0.1602, 0.9062, 0.5703, 1.008, 0.5703, 1.008, 0.5625, 0.9062, 0.5625, 0.4844, 0.1719, 0.4844, 0.2422, 0.5859, 0.2422, 0.5859, 0.1719, 0.625, 0.001213, 0.625, 0.07287, 0.6328, 0.08203, 0.6328, 0.01037, 0.6367, 0.08203, 0.6445, 0.07287, 0.6445, 0.001213, 0.6367, 0.01037, 1.078, 0.2422, 1.078, 0.2305, 0.8594, 0.2305, 0.8594, 0.2422, 1.082, 0.2461, 0.8633, 0.2461, 0.8633, 0.2578, 1.082, 0.2578, 0.4844, 0.08594, 0.4844, 0.1562, 0.7031, 0.1562, 0.7031, 0.08594, 0.9108, 0.8281, 0.9126, 0.8398, 0.9838, 0.8398, 0.982, 0.8281, 0.7891, 0.08984, 0.7891, 0.01863, 0.7773, 0.01683, 0.7773, 0.08805, 0.918, 0.3945, 0.6602, 0.3945, 0.6602, 0.4648, 0.918, 0.4648, 0.8398, 0.3398, 0.8398, 0.3516, 1.098, 0.3516, 1.098, 0.3398, 0.6602, 0.7109, 0.6602, 1.0, 0.8711, 1.0, 0.8711, 0.7109, 0.2695, 0.3398, 0.4805, 0.3398, 0.4805, 0.05078, 0.2695, 0.05078, 1.09, 0.1758, 1.09, -0.03516, 0.8242, -0.03516, 0.8242, 0.1758, 0.0, 0.05078, 0.0, 0.3398, 0.2656, 0.3398, 0.2656, 0.05078, 0.6016, -0.01226, 0.6016, 0.08203, 0.6094, 0.07866, 0.6094, -0.01562, 0.6133, 0.07866, 0.6211, 0.08203, 0.6211, -0.01226, 0.6133, -0.01562, 0.5898, 0.1602, 0.5898, 0.168, 0.6758, 0.168, 0.6758, 0.1602, 0.9102, 0.75, 0.9961, 0.75, 0.9961, 0.7422, 0.9102, 0.7422, 0.4844, 0.2461, 0.4844, 0.3398, 0.5703, 0.3398, 0.5703, 0.2461, 0.8125, 0.6992, 0.8125, 0.707, 0.8477, 0.707, 0.8477, 0.6992, 0.918, 0.3359, 0.9531, 0.3359, 0.9531, 0.3281, 0.918, 0.3281, 1.102, 0.3906, 1.102, 0.3555, 0.8281, 0.3555, 0.8281, 0.3906, 0.8555, 0.2227, 1.129, 0.2227, 1.129, 0.1875, 0.8555, 0.1875, 0.8672, 0.2656, 0.8672, 0.2734, 1.141, 0.2734, 1.141, 0.2656, 0.6484, 0.01037, 0.6484, 0.08203, 0.6562, 0.07947, 0.6562, 0.007812, 0.6602, 0.07947, 0.668, 0.08203, 0.668, 0.01037, 0.6602, 0.007812, 0.4844, 0.1602, 0.4844, 0.168, 0.5859, 0.168, 0.5859, 0.1602, 0.9062, 0.5703, 1.008, 0.5703, 1.008, 0.5625, 0.9062, 0.5625, 0.4844, 0.1719, 0.4844, 0.2422, 0.5859, 0.2422, 0.5859, 0.1719, 0.625, 0.001213, 0.625, 0.07287, 0.6328, 0.08203, 0.6328, 0.01037, 0.6367, 0.08203, 0.6445, 0.07287, 0.6445, 0.001213, 0.6367, 0.01037, 1.078, 0.2422, 1.078, 0.2305, 0.8594, 0.2305, 0.8594, 0.2422, 1.082, 0.2461, 0.8633, 0.2461, 0.8633, 0.2578, 1.082, 0.2578, 0.4844, 0.08594, 0.4844, 0.1562, 0.7031, 0.1562, 0.7031, 0.08594, 0.9108, 0.8281, 0.9126, 0.8398, 0.9838, 0.8398, 0.982, 0.8281, 0.7891, 0.08984, 0.7891, 0.01863, 0.7773, 0.01683, 0.7773, 0.08805, 0.918, 0.3945, 0.6602, 0.3945, 0.6602, 0.4648, 0.918, 0.4648, 0.8398, 0.3398, 0.8398, 0.3516, 1.098, 0.3516, 1.098, 0.3398, 0.9318, 0.9653, 0.9213, 0.9977, 0.9043, 0.9743, 0.9219, 0.457, 0.957, 0.457, 0.957, 0.4688, 0.9219, 0.4688, 0.9174, 0.471, 0.9279, 0.5034, 0.9004, 0.4945, 0.9043, 0.9453, 0.9318, 0.9653, 0.9043, 0.9743, 0.9219, 0.4414, 0.957, 0.4414, 0.957, 0.4531, 0.9219, 0.4531, 0.9279, 0.5034, 0.9004, 0.5234, 0.9004, 0.4945, 0.8767, 0.9653, 0.9043, 0.9453, 0.9043, 0.9743, 0.9219, 0.4258, 0.957, 0.4258, 0.957, 0.4375, 0.9219, 0.4375, 0.9004, 0.5234, 0.8728, 0.5034, 0.9004, 0.4945, 0.8873, 0.9977, 0.8767, 0.9653, 0.9043, 0.9743, 0.5898, 0.2266, 0.625, 0.2266, 0.625, 0.2383, 0.5898, 0.2383, 0.8728, 0.5034, 0.8834, 0.471, 0.9004, 0.4945, 0.9213, 0.9977, 0.8873, 0.9977, 0.9043, 0.9743, 0.7031, 0.6953, 0.7383, 0.6953, 0.7383, 0.707, 0.7031, 0.707, 0.8834, 0.471, 0.9174, 0.471, 0.9004, 0.4945, 0.8147, 0.1138, 0.8041, 0.1462, 0.7871, 0.1227, 0.7227, 0.3867, 0.7578, 0.3867, 0.7578, 0.3906, 0.7227, 0.3906, 0.9135, 0.2835, 0.924, 0.3159, 0.8965, 0.307, 0.7871, 0.09375, 0.8147, 0.1138, 0.7871, 0.1227, 0.8398, 0.1797, 0.875, 0.1797, 0.875, 0.1836, 0.8398, 0.1836, 0.924, 0.3159, 0.8965, 0.3359, 0.8965, 0.307, 0.7596, 0.1138, 0.7871, 0.09375, 0.7871, 0.1227, 0.7617, 0.3867, 0.7969, 0.3867, 0.7969, 0.3906, 0.7617, 0.3906, 0.8965, 0.3359, 0.8689, 0.3159, 0.8965, 0.307, 0.7701, 0.1462, 0.7596, 0.1138, 0.7871, 0.1227, 0.6836, 0.3867, 0.7188, 0.3867, 0.7188, 0.3906, 0.6836, 0.3906, 0.8689, 0.3159, 0.8795, 0.2835, 0.8965, 0.307, 0.8041, 0.1462, 0.7701, 0.1462, 0.7871, 0.1227, 0.6602, 0.4688, 0.6953, 0.4688, 0.6953, 0.4727, 0.6602, 0.4727, 0.8795, 0.2835, 0.9135, 0.2835, 0.8965, 0.307, 0.6233, 0.2592, 0.6142, 0.2868, 0.5996, 0.2668, 0.793, 0.1562, 0.8203, 0.1562, 0.8203, 0.1602, 0.793, 0.1602, 0.6298, 0.1742, 0.6389, 0.2017, 0.6152, 0.1941, 0.5996, 0.2422, 0.6233, 0.2592, 0.5996, 0.2668, 0.8438, 0.4688, 0.8711, 0.4688, 0.8711, 0.4727, 0.8438, 0.4727, 0.6389, 0.2017, 0.6152, 0.2188, 0.6152, 0.1941, 0.576, 0.2592, 0.5996, 0.2422, 0.5996, 0.2668, 0.8477, 0.332, 0.875, 0.332, 0.875, 0.3359, 0.8477, 0.3359, 0.6152, 0.2188, 0.5916, 0.2017, 0.6152, 0.1941, 0.585, 0.2868, 0.576, 0.2592, 0.5996, 0.2668, 0.6367, 0.1719, 0.6641, 0.1719, 0.6641, 0.1758, 0.6367, 0.1758, 0.5916, 0.2017, 0.6006, 0.1742, 0.6152, 0.1941, 0.6142, 0.2868, 0.585, 0.2868, 0.5996, 0.2668, 0.6172, 0.3359, 0.6445, 0.3359, 0.6445, 0.3398, 0.6172, 0.3398, 0.6006, 0.1742, 0.6298, 0.1742, 0.6152, 0.1941, 0.6936, 0.4876, 0.6875, 0.5055, 0.6777, 0.4926, 0.5312, 0.03906, 0.5508, 0.03906, 0.5508, 0.08203, 0.5312, 0.08203, 0.9375, 0.7562, 0.9436, 0.7741, 0.9277, 0.7691, 0.6777, 0.4766, 0.6936, 0.4876, 0.6777, 0.4926, 0.5547, 0.03906, 0.5742, 0.03906, 0.5742, 0.08203, 0.5547, 0.08203, 0.9436, 0.7741, 0.9277, 0.7852, 0.9277, 0.7691, 0.6619, 0.4876, 0.6777, 0.4766, 0.6777, 0.4926, 0.5781, 0.03906, 0.5977, 0.03906, 0.5977, 0.08203, 0.5781, 0.08203, 0.9277, 0.7852, 0.9119, 0.7741, 0.9277, 0.7691, 0.6679, 0.5055, 0.6619, 0.4876, 0.6777, 0.4926, 0.5078, 0.03906, 0.5273, 0.03906, 0.5273, 0.08203, 0.5078, 0.08203, 0.9119, 0.7741, 0.9179, 0.7562, 0.9277, 0.7691, 0.6875, 0.5055, 0.6679, 0.5055, 0.6777, 0.4926, 0.4844, 0.03906, 0.5039, 0.03906, 0.5039, 0.08203, 0.4844, 0.08203, 0.9179, 0.7562, 0.9375, 0.7562, 0.9277, 0.7691, 0.7014, 0.682, 0.6938, 0.7048, 0.6816, 0.6883, 0.8789, 0.1797, 0.9023, 0.1797, 0.9023, 0.1836, 0.8789, 0.1836, 0.936, 0.5765, 0.9436, 0.5992, 0.9238, 0.5929, 0.6816, 0.668, 0.7014, 0.682, 0.6816, 0.6883, 0.9062, 0.7109, 0.9297, 0.7109, 0.9297, 0.7148, 0.9062, 0.7148, 0.9436, 0.5992, 0.9238, 0.6133, 0.9238, 0.5929, 0.6619, 0.682, 0.6816, 0.668, 0.6816, 0.6883, 0.9062, 0.1797, 0.9297, 0.1797, 0.9297, 0.1836, 0.9062, 0.1836, 0.9238, 0.6133, 0.9041, 0.5992, 0.9238, 0.5929, 0.6694, 0.7048, 0.6619, 0.682, 0.6816, 0.6883, 0.8516, 0.4766, 0.875, 0.4766, 0.875, 0.4805, 0.8516, 0.4805, 0.9041, 0.5992, 0.9116, 0.5765, 0.9238, 0.5929, 0.6938, 0.7048, 0.6694, 0.7048, 0.6816, 0.6883, 0.8008, 0.3867, 0.8242, 0.3867, 0.8242, 0.3906, 0.8008, 0.3906, 0.9116, 0.5765, 0.936, 0.5765, 0.9238, 0.5929, 0.9408, 0.5369, 0.9336, 0.5586, 0.9219, 0.5429, 0.8773, 0.7162, 0.9001, 0.7148, 0.9062, 0.7733, 0.8773, 0.7751, 0.6142, 0.2952, 0.6233, 0.3228, 0.5996, 0.3152, 0.9219, 0.5234, 0.9408, 0.5369, 0.9219, 0.5429, 0.875, 0.7825, 0.8982, 0.7812, 0.9041, 0.8397, 0.875, 0.8413, 0.6233, 0.3228, 0.5996, 0.3398, 0.5996, 0.3152, 0.9029, 0.5369, 0.9219, 0.5234, 0.9219, 0.5429, 0.897, 0.6386, 0.8982, 0.6172, 0.957, 0.6172, 0.9555, 0.6445, 0.5996, 0.3398, 0.576, 0.3228, 0.5996, 0.3152, 0.9102, 0.5586, 0.9029, 0.5369, 0.9219, 0.5429, 0.8867, 0.6697, 0.8881, 0.6484, 0.947, 0.6484, 0.9452, 0.6758, 0.576, 0.3228, 0.585, 0.2952, 0.5996, 0.3152, 0.9336, 0.5586, 0.9102, 0.5586, 0.9219, 0.5429, 0.876, 0.8488, 0.8994, 0.8477, 0.9052, 0.9062, 0.876, 0.9077, 0.585, 0.2952, 0.6142, 0.2952, 0.5996, 0.3152, 0.6779, 0.5168, 0.6749, 0.5251, 0.6699, 0.5191, 0.8086, -0.09766, 0.8164, -0.09766, 0.8164, 0.1016, 0.8086, 0.1016, 0.6749, 0.3773, 0.6779, 0.3855, 0.6699, 0.3832, 0.6699, 0.5117, 0.6779, 0.5168, 0.6699, 0.5191, 0.7656, -0.1055, 0.7734, -0.1055, 0.7734, 0.09375, 0.7656, 0.09375, 0.6779, 0.3855, 0.6699, 0.3906, 0.6699, 0.3832, 0.6619, 0.5168, 0.6699, 0.5117, 0.6699, 0.5191, 0.7969, -0.1055, 0.8047, -0.1055, 0.8047, 0.09375, 0.7969, 0.09375, 0.6699, 0.3906, 0.6619, 0.3855, 0.6699, 0.3832, 0.665, 0.5251, 0.6619, 0.5168, 0.6699, 0.5191, 0.7539, -0.09766, 0.7617, -0.09766, 0.7617, 0.1016, 0.7539, 0.1016, 0.6619, 0.3855, 0.665, 0.3773, 0.6699, 0.3832, 0.6749, 0.5251, 0.665, 0.5251, 0.6699, 0.5191, 0.707, -0.05078, 0.7188, -0.05078, 0.7188, 0.1484, 0.707, 0.1484, 0.665, 0.3773, 0.6749, 0.3773, 0.6699, 0.3832, 0.8666, 0.2956, 0.7997, 0.3794, 0.7461, 0.2681, 0.9062, 0.7891, 1.012, 0.7891, 1.012, 0.8008, 0.9062, 0.8008, 0.8349, 0.4721, 0.9017, 0.556, 0.7812, 0.5835, 0.8427, 0.1911, 0.8666, 0.2956, 0.7461, 0.2681, 0.9062, 0.8438, 1.012, 0.8438, 1.012, 0.8555, 0.9062, 0.8555, 0.9017, 0.556, 0.8779, 0.6605, 0.7812, 0.5835, 0.7461, 0.1445, 0.8427, 0.1911, 0.7461, 0.2681, 0.9102, 0.8828, 1.016, 0.8828, 1.016, 0.8945, 0.9102, 0.8945, 0.8779, 0.6605, 0.7812, 0.707, 0.7812, 0.5835, 0.6495, 0.1911, 0.7461, 0.1445, 0.7461, 0.2681, 0.9102, 0.8984, 1.016, 0.8984, 1.016, 0.9102, 0.9102, 0.9102, 0.7812, 0.707, 0.6846, 0.6605, 0.7812, 0.5835, 0.6256, 0.2956, 0.6495, 0.1911, 0.7461, 0.2681, 0.9062, 0.8047, 1.012, 0.8047, 1.012, 0.8164, 0.9062, 0.8164, 0.6846, 0.6605, 0.6608, 0.556, 0.7812, 0.5835, 0.6925, 0.3794, 0.6256, 0.2956, 0.7461, 0.2681, 0.9062, 0.7188, 1.012, 0.7188, 1.012, 0.7305, 0.9062, 0.7305, 0.6608, 0.556, 0.7276, 0.4721, 0.7812, 0.5835, 0.7997, 0.3794, 0.6925, 0.3794, 0.7461, 0.2681, 0.9062, 0.8594, 1.012, 0.8594, 1.012, 0.8711, 0.9062, 0.8711, 0.7276, 0.4721, 0.8349, 0.4721, 0.7812, 0.5835, 0.6562, 0.3438, 0.6562, 1.0, 0.0, 1.0, 0.0, 0.3438])
me_building.materials.append(mat_m_b1dba97e_ee53_894a_11a8_6391de1e8e3f)
me_building.materials.append(mat_unshaded)
me_building.update()
me_building.normals_split_custom_set([tuple(v) for v in zip(*[iter([0.9998, 0.0, -0.01745, 0.9998, 0.0, -0.01745, 0.9998, 0.0, -0.01745, 0.9998, 0.0, -0.01745, -0.9998, 0.0, 0.01745, -0.9998, 0.0, 0.01745, -0.9998, 0.0, 0.01745, -0.9998, 0.0, 0.01745, 0.0, 1.0, 0.0, 0.0, 1.0, 0.0, 0.0, 1.0, 0.0, 0.0, 1.0, 0.0, -0.01745, 0.0, -0.9998, -0.01745, 0.0, -0.9998, -0.01745, 0.0, -0.9998, -0.01745, 0.0, -0.9998, 0.9998, 0.0, -0.01745, 0.9998, 0.0, -0.01745, 0.9998, 0.0, -0.01745, 0.9998, 0.0, -0.01745, -0.9998, 0.0, 0.01745, -0.9998, 0.0, 0.01745, -0.9998, 0.0, 0.01745, -0.9998, 0.0, 0.01745, -0.006908, 0.9183, -0.3958, -0.006908, 0.9183, -0.3958, -0.006908, 0.9183, -0.3958, -0.006908, 0.9183, -0.3958, 0.006908, -0.9183, 0.3958, 0.006908, -0.9183, 0.3958, 0.006908, -0.9183, 0.3958, 0.006908, -0.9183, 0.3958, -0.01745, 0.0, -0.9998, -0.01745, 0.0, -0.9998, -0.01745, 0.0, -0.9998, -0.01745, 0.0, -0.9998, 0.9998, 0.0, -0.01745, 0.9998, 0.0, -0.01745, 0.9998, 0.0, -0.01745, 0.9998, 0.0, -0.01745, -0.9998, 0.0, 0.01745, -0.9998, 0.0, 0.01745, -0.9998, 0.0, 0.01745, -0.9998, 0.0, 0.01745, 0.0, 1.0, 0.0, 0.0, 1.0, 0.0, 0.0, 1.0, 0.0, 0.0, 1.0, 0.0, 0.0, -1.0, 0.0, 0.0, -1.0, 0.0, 0.0, -1.0, 0.0, 0.0, -1.0, 0.0, -0.01745, 0.0, -0.9998, -0.01745, 0.0, -0.9998, -0.01745, 0.0, -0.9998, -0.01745, 0.0, -0.9998, 0.9998, 0.0, -0.01745, 0.9998, 0.0, -0.01745, 0.9998, 0.0, -0.01745, 0.9998, 0.0, -0.01745, -0.9998, 0.0, 0.01745, -0.9998, 0.0, 0.01745, -0.9998, 0.0, 0.01745, -0.9998, 0.0, 0.01745, -0.005433, 0.9503, -0.3113, -0.005433, 0.9503, -0.3113, -0.005433, 0.9503, -0.3113, -0.005433, 0.9503, -0.3113, 0.005433, -0.9503, 0.3113, 0.005433, -0.9503, 0.3113, 0.005433, -0.9503, 0.3113, 0.005433, -0.9503, 0.3113, -0.01745, 0.0, -0.9998, -0.01745, 0.0, -0.9998, -0.01745, 0.0, -0.9998, -0.01745, 0.0, -0.9998, 0.9998, 0.0, -0.01745, 0.9998, 0.0, -0.01745, 0.9998, 0.0, -0.01745, 0.9998, 0.0, -0.01745, -0.9998, 0.0, 0.01745, -0.9998, 0.0, 0.01745, -0.9998, 0.0, 0.01745, -0.9998, 0.0, 0.01745, 0.01328, 0.6489, 0.7607, 0.01328, 0.6489, 0.7607, 0.01328, 0.6489, 0.7607, 0.01328, 0.6489, 0.7607, -0.01328, -0.6489, -0.7607, -0.01328, -0.6489, -0.7607, -0.01328, -0.6489, -0.7607, -0.01328, -0.6489, -0.7607, -0.01745, 0.0, -0.9998, -0.01745, 0.0, -0.9998, -0.01745, 0.0, -0.9998, -0.01745, 0.0, -0.9998, 0.9998, 0.0, -0.01745, 0.9998, 0.0, -0.01745, 0.9998, 0.0, -0.01745, 0.9998, 0.0, -0.01745, -0.9998, 0.0, 0.01745, -0.9998, 0.0, 0.01745, -0.9998, 0.0, 0.01745, -0.9998, 0.0, 0.01745, -0.002773, -0.9873, -0.1589, -0.002773, -0.9873, -0.1589, -0.002773, -0.9873, -0.1589, -0.002773, -0.9873, -0.1589, -0.01745, 0.0, -0.9998, -0.01745, 0.0, -0.9998, -0.01745, 0.0, -0.9998, -0.01745, 0.0, -0.9998, 0.9998, 0.0, -0.01745, 0.9998, 0.0, -0.01745, 0.9998, 0.0, -0.01745, 0.9998, 0.0, -0.01745, -0.9998, 0.0, 0.01745, -0.9998, 0.0, 0.01745, -0.9998, 0.0, 0.01745, -0.9998, 0.0, 0.01745, 0.0, 1.0, 1.33e-07, 0.0, 1.0, 1.33e-07, 0.0, 1.0, 1.33e-07, 0.0, 1.0, 1.33e-07, -0.01745, 0.0, -0.9998, -0.01745, 0.0, -0.9998, -0.01745, 0.0, -0.9998, -0.01745, 0.0, -0.9998, 0.9998, 0.0, -0.01745, 0.9998, 0.0, -0.01745, 0.9998, 0.0, -0.01745, 0.9998, 0.0, -0.01745, -0.9998, 0.0, 0.01745, -0.9998, 0.0, 0.01745, -0.9998, 0.0, 0.01745, -0.9998, 0.0, 0.01745, -0.006908, 0.9183, -0.3958, -0.006908, 0.9183, -0.3958, -0.006908, 0.9183, -0.3958, -0.006908, 0.9183, -0.3958, 0.006908, -0.9183, 0.3958, 0.006908, -0.9183, 0.3958, 0.006908, -0.9183, 0.3958, 0.006908, -0.9183, 0.3958, -0.01745, 0.0, -0.9998, -0.01745, 0.0, -0.9998, -0.01745, 0.0, -0.9998, -0.01745, 0.0, -0.9998, 0.9998, 0.0, -0.01745, 0.9998, 0.0, -0.01745, 0.9998, 0.0, -0.01745, 0.9998, 0.0, -0.01745, -0.9998, 0.0, 0.01745, -0.9998, 0.0, 0.01745, -0.9998, 0.0, 0.01745, -0.9998, 0.0, 0.01745, 0.0, 1.0, 0.0, 0.0, 1.0, 0.0, 0.0, 1.0, 0.0, 0.0, 1.0, 0.0, 0.0, -1.0, 0.0, 0.0, -1.0, 0.0, 0.0, -1.0, 0.0, 0.0, -1.0, 0.0, -0.01745, 0.0, -0.9998, -0.01745, 0.0, -0.9998, -0.01745, 0.0, -0.9998, -0.01745, 0.0, -0.9998, 0.9998, 0.0, -0.01745, 0.9998, 0.0, -0.01745, 0.9998, 0.0, -0.01745, 0.9998, 0.0, -0.01745, -0.9998, 0.0, 0.01745, -0.9998, 0.0, 0.01745, -0.9998, 0.0, 0.01745, -0.9998, 0.0, 0.01745, -0.005433, 0.9503, -0.3113, -0.005433, 0.9503, -0.3113, -0.005433, 0.9503, -0.3113, -0.005433, 0.9503, -0.3113, 0.005433, -0.9503, 0.3113, 0.005433, -0.9503, 0.3113, 0.005433, -0.9503, 0.3113, 0.005433, -0.9503, 0.3113, -0.01745, 0.0, -0.9998, -0.01745, 0.0, -0.9998, -0.01745, 0.0, -0.9998, -0.01745, 0.0, -0.9998, 0.9998, 0.0, -0.01745, 0.9998, 0.0, -0.01745, 0.9998, 0.0, -0.01745, 0.9998, 0.0, -0.01745, -0.9998, 0.0, 0.01745, -0.9998, 0.0, 0.01745, -0.9998, 0.0, 0.01745, -0.9998, 0.0, 0.01745, 0.01328, 0.6489, 0.7607, 0.01328, 0.6489, 0.7607, 0.01328, 0.6489, 0.7607, 0.01328, 0.6489, 0.7607, -0.01328, -0.6489, -0.7607, -0.01328, -0.6489, -0.7607, -0.01328, -0.6489, -0.7607, -0.01328, -0.6489, -0.7607, -0.01745, 0.0, -0.9998, -0.01745, 0.0, -0.9998, -0.01745, 0.0, -0.9998, -0.01745, 0.0, -0.9998, 0.9998, 0.0, -0.01745, 0.9998, 0.0, -0.01745, 0.9998, 0.0, -0.01745, 0.9998, 0.0, -0.01745, -0.9998, 0.0, 0.01745, -0.9998, 0.0, 0.01745, -0.9998, 0.0, 0.01745, -0.9998, 0.0, 0.01745, -0.002773, -0.9873, -0.1589, -0.002773, -0.9873, -0.1589, -0.002773, -0.9873, -0.1589, -0.002773, -0.9873, -0.1589, -0.01745, 0.0, -0.9998, -0.01745, 0.0, -0.9998, -0.01745, 0.0, -0.9998, -0.01745, 0.0, -0.9998, 0.9998, 0.0, -0.01745, 0.9998, 0.0, -0.01745, 0.9998, 0.0, -0.01745, 0.9998, 0.0, -0.01745, -0.9998, 0.0, 0.01745, -0.9998, 0.0, 0.01745, -0.9998, 0.0, 0.01745, -0.9998, 0.0, 0.01745, 0.0, 1.0, 0.0, 0.0, 1.0, 0.0, 0.0, 1.0, 0.0, 0.0, 1.0, 0.0, -0.01745, 0.0, -0.9998, -0.01745, 0.0, -0.9998, -0.01745, 0.0, -0.9998, -0.01745, 0.0, -0.9998, 0.9998, 0.0, -0.01745, 0.9998, 0.0, -0.01745, 0.9998, 0.0, -0.01745, 0.9998, 0.0, -0.01745, -0.9998, 0.0, 0.01745, -0.9998, 0.0, 0.01745, -0.9998, 0.0, 0.01745, -0.9998, 0.0, 0.01745, -0.006908, 0.9183, -0.3958, -0.006908, 0.9183, -0.3958, -0.006908, 0.9183, -0.3958, -0.006908, 0.9183, -0.3958, 0.006908, -0.9183, 0.3958, 0.006908, -0.9183, 0.3958, 0.006908, -0.9183, 0.3958, 0.006908, -0.9183, 0.3958, -0.01745, 0.0, -0.9998, -0.01745, 0.0, -0.9998, -0.01745, 0.0, -0.9998, -0.01745, 0.0, -0.9998, 0.9998, 0.0, -0.01745, 0.9998, 0.0, -0.01745, 0.9998, 0.0, -0.01745, 0.9998, 0.0, -0.01745, -0.9998, 0.0, 0.01745, -0.9998, 0.0, 0.01745, -0.9998, 0.0, 0.01745, -0.9998, 0.0, 0.01745, 0.0, 1.0, 0.0, 0.0, 1.0, 0.0, 0.0, 1.0, 0.0, 0.0, 1.0, 0.0, 0.0, -1.0, 0.0, 0.0, -1.0, 0.0, 0.0, -1.0, 0.0, 0.0, -1.0, 0.0, -0.01745, 0.0, -0.9998, -0.01745, 0.0, -0.9998, -0.01745, 0.0, -0.9998, -0.01745, 0.0, -0.9998, 0.9998, 0.0, -0.01745, 0.9998, 0.0, -0.01745, 0.9998, 0.0, -0.01745, 0.9998, 0.0, -0.01745, -0.9998, 0.0, 0.01745, -0.9998, 0.0, 0.01745, -0.9998, 0.0, 0.01745, -0.9998, 0.0, 0.01745, -0.005433, 0.9503, -0.3113, -0.005433, 0.9503, -0.3113, -0.005433, 0.9503, -0.3113, -0.005433, 0.9503, -0.3113, 0.005433, -0.9503, 0.3113, 0.005433, -0.9503, 0.3113, 0.005433, -0.9503, 0.3113, 0.005433, -0.9503, 0.3113, -0.01745, 0.0, -0.9998, -0.01745, 0.0, -0.9998, -0.01745, 0.0, -0.9998, -0.01745, 0.0, -0.9998, 0.9998, 0.0, -0.01745, 0.9998, 0.0, -0.01745, 0.9998, 0.0, -0.01745, 0.9998, 0.0, -0.01745, -0.9998, 0.0, 0.01745, -0.9998, 0.0, 0.01745, -0.9998, 0.0, 0.01745, -0.9998, 0.0, 0.01745, 0.01328, 0.6489, 0.7607, 0.01328, 0.6489, 0.7607, 0.01328, 0.6489, 0.7607, 0.01328, 0.6489, 0.7607, -0.01328, -0.6489, -0.7607, -0.01328, -0.6489, -0.7607, -0.01328, -0.6489, -0.7607, -0.01328, -0.6489, -0.7607, -0.01745, 0.0, -0.9998, -0.01745, 0.0, -0.9998, -0.01745, 0.0, -0.9998, -0.01745, 0.0, -0.9998, 0.9998, 0.0, -0.01745, 0.9998, 0.0, -0.01745, 0.9998, 0.0, -0.01745, 0.9998, 0.0, -0.01745, -0.9998, 0.0, 0.01745, -0.9998, 0.0, 0.01745, -0.9998, 0.0, 0.01745, -0.9998, 0.0, 0.01745, -0.002773, -0.9873, -0.1589, -0.002773, -0.9873, -0.1589, -0.002773, -0.9873, -0.1589, -0.002773, -0.9873, -0.1589, -0.01745, 0.0, -0.9998, -0.01745, 0.0, -0.9998, -0.01745, 0.0, -0.9998, -0.01745, 0.0, -0.9998, 0.01745, 0.0, 0.9998, 0.01745, 0.0, 0.9998, 0.01745, 0.0, 0.9998, 0.01745, 0.0, 0.9998, -0.01745, 0.0, -0.9998, -0.01745, 0.0, -0.9998, -0.01745, 0.0, -0.9998, -0.01745, 0.0, -0.9998, 0.0, 1.0, 0.0, 0.0, 1.0, 0.0, 0.0, 1.0, 0.0, 0.0, 1.0, 0.0, 0.9998, 0.0, -0.01745, 0.9998, 0.0, -0.01745, 0.9998, 0.0, -0.01745, 0.9998, 0.0, -0.01745, 0.01745, 0.0, 0.9998, 0.01745, 0.0, 0.9998, 0.01745, 0.0, 0.9998, 0.01745, 0.0, 0.9998, -0.01745, 0.0, -0.9998, -0.01745, 0.0, -0.9998, -0.01745, 0.0, -0.9998, -0.01745, 0.0, -0.9998, 0.3958, 0.9183, -0.006908, 0.3958, 0.9183, -0.006908, 0.3958, 0.9183, -0.006908, 0.3958, 0.9183, -0.006908, -0.3958, -0.9183, 0.006908, -0.3958, -0.9183, 0.006908, -0.3958, -0.9183, 0.006908, -0.3958, -0.9183, 0.006908, 0.9998, 0.0, -0.01745, 0.9998, 0.0, -0.01745, 0.9998, 0.0, -0.01745, 0.9998, 0.0, -0.01745, 0.01745, 0.0, 0.9998, 0.01745, 0.0, 0.9998, 0.01745, 0.0, 0.9998, 0.01745, 0.0, 0.9998, -0.01745, 0.0, -0.9998, -0.01745, 0.0, -0.9998, -0.01745, 0.0, -0.9998, -0.01745, 0.0, -0.9998, 0.0, 1.0, 0.0, 0.0, 1.0, 0.0, 0.0, 1.0, 0.0, 0.0, 1.0, 0.0, 0.0, -1.0, 0.0, 0.0, -1.0, 0.0, 0.0, -1.0, 0.0, 0.0, -1.0, 0.0, 0.9998, 0.0, -0.01745, 0.9998, 0.0, -0.01745, 0.9998, 0.0, -0.01745, 0.9998, 0.0, -0.01745, 0.01746, 0.0, 0.9998, 0.01746, 0.0, 0.9998, 0.01746, 0.0, 0.9998, 0.01746, 0.0, 0.9998, -0.01745, 0.0, -0.9998, -0.01745, 0.0, -0.9998, -0.01745, 0.0, -0.9998, -0.01745, 0.0, -0.9998, 0.3113, 0.9503, -0.005433, 0.3113, 0.9503, -0.005433, 0.3113, 0.9503, -0.005433, 0.3113, 0.9503, -0.005433, -0.3113, -0.9503, 0.005433, -0.3113, -0.9503, 0.005433, -0.3113, -0.9503, 0.005433, -0.3113, -0.9503, 0.005433, 0.9998, 0.0, -0.01745, 0.9998, 0.0, -0.01745, 0.9998, 0.0, -0.01745, 0.9998, 0.0, -0.01745, 0.01745, 0.0, 0.9998, 0.01745, 0.0, 0.9998, 0.01745, 0.0, 0.9998, 0.01745, 0.0, 0.9998, -0.01745, 0.0, -0.9998, -0.01745, 0.0, -0.9998, -0.01745, 0.0, -0.9998, -0.01745, 0.0, -0.9998, -0.7607, 0.6489, 0.01328, -0.7607, 0.6489, 0.01328, -0.7607, 0.6489, 0.01328, -0.7607, 0.6489, 0.01328, 0.7607, -0.6489, -0.01328, 0.7607, -0.6489, -0.01328, 0.7607, -0.6489, -0.01328, 0.7607, -0.6489, -0.01328, 0.9998, 0.0, -0.01745, 0.9998, 0.0, -0.01745, 0.9998, 0.0, -0.01745, 0.9998, 0.0, -0.01745, 0.01745, 0.0, 0.9998, 0.01745, 0.0, 0.9998, 0.01745, 0.0, 0.9998, 0.01745, 0.0, 0.9998, -0.01745, 0.0, -0.9998, -0.01745, 0.0, -0.9998, -0.01745, 0.0, -0.9998, -0.01745, 0.0, -0.9998, 0.1589, -0.9873, -0.002773, 0.1589, -0.9873, -0.002773, 0.1589, -0.9873, -0.002773, 0.1589, -0.9873, -0.002773, 0.9998, 0.0, -0.01745, 0.9998, 0.0, -0.01745, 0.9998, 0.0, -0.01745, 0.9998, 0.0, -0.01745, 0.01745, 0.0, 0.9998, 0.01745, 0.0, 0.9998, 0.01745, 0.0, 0.9998, 0.01745, 0.0, 0.9998, -0.01745, 0.0, -0.9998, -0.01745, 0.0, -0.9998, -0.01745, 0.0, -0.9998, -0.01745, 0.0, -0.9998, 0.0, 1.0, -4.155e-09, 0.0, 1.0, -4.155e-09, 0.0, 1.0, -4.155e-09, 0.0, 1.0, -4.155e-09, 0.9998, 0.0, -0.01745, 0.9998, 0.0, -0.01745, 0.9998, 0.0, -0.01745, 0.9998, 0.0, -0.01745, 0.01745, 0.0, 0.9998, 0.01745, 0.0, 0.9998, 0.01745, 0.0, 0.9998, 0.01745, 0.0, 0.9998, -0.01745, 0.0, -0.9998, -0.01745, 0.0, -0.9998, -0.01745, 0.0, -0.9998, -0.01745, 0.0, -0.9998, 0.3958, 0.9183, -0.006908, 0.3958, 0.9183, -0.006908, 0.3958, 0.9183, -0.006908, 0.3958, 0.9183, -0.006908, -0.3958, -0.9183, 0.006908, -0.3958, -0.9183, 0.006908, -0.3958, -0.9183, 0.006908, -0.3958, -0.9183, 0.006908, 0.9998, 0.0, -0.01745, 0.9998, 0.0, -0.01745, 0.9998, 0.0, -0.01745, 0.9998, 0.0, -0.01745, 0.01745, 0.0, 0.9998, 0.01745, 0.0, 0.9998, 0.01745, 0.0, 0.9998, 0.01745, 0.0, 0.9998, -0.01745, 0.0, -0.9998, -0.01745, 0.0, -0.9998, -0.01745, 0.0, -0.9998, -0.01745, 0.0, -0.9998, 0.0, 1.0, 0.0, 0.0, 1.0, 0.0, 0.0, 1.0, 0.0, 0.0, 1.0, 0.0, 0.0, -1.0, 0.0, 0.0, -1.0, 0.0, 0.0, -1.0, 0.0, 0.0, -1.0, 0.0, 0.9998, 0.0, -0.01745, 0.9998, 0.0, -0.01745, 0.9998, 0.0, -0.01745, 0.9998, 0.0, -0.01745, 0.01745, 0.0, 0.9998, 0.01745, 0.0, 0.9998, 0.01745, 0.0, 0.9998, 0.01745, 0.0, 0.9998, -0.01745, 0.0, -0.9998, -0.01745, 0.0, -0.9998, -0.01745, 0.0, -0.9998, -0.01745, 0.0, -0.9998, 0.3113, 0.9503, -0.005433, 0.3113, 0.9503, -0.005433, 0.3113, 0.9503, -0.005433, 0.3113, 0.9503, -0.005433, -0.3113, -0.9503, 0.005433, -0.3113, -0.9503, 0.005433, -0.3113, -0.9503, 0.005433, -0.3113, -0.9503, 0.005433, 0.9998, 0.0, -0.01745, 0.9998, 0.0, -0.01745, 0.9998, 0.0, -0.01745, 0.9998, 0.0, -0.01745, 0.01745, 0.0, 0.9998, 0.01745, 0.0, 0.9998, 0.01745, 0.0, 0.9998, 0.01745, 0.0, 0.9998, -0.01745, 0.0, -0.9998, -0.01745, 0.0, -0.9998, -0.01745, 0.0, -0.9998, -0.01745, 0.0, -0.9998, -0.7607, 0.6489, 0.01328, -0.7607, 0.6489, 0.01328, -0.7607, 0.6489, 0.01328, -0.7607, 0.6489, 0.01328, 0.7607, -0.6489, -0.01328, 0.7607, -0.6489, -0.01328, 0.7607, -0.6489, -0.01328, 0.7607, -0.6489, -0.01328, 0.9998, 0.0, -0.01745, 0.9998, 0.0, -0.01745, 0.9998, 0.0, -0.01745, 0.9998, 0.0, -0.01745, 0.01745, 0.0, 0.9998, 0.01745, 0.0, 0.9998, 0.01745, 0.0, 0.9998, 0.01745, 0.0, 0.9998, -0.01745, 0.0, -0.9998, -0.01745, 0.0, -0.9998, -0.01745, 0.0, -0.9998, -0.01745, 0.0, -0.9998, 0.1589, -0.9873, -0.002773, 0.1589, -0.9873, -0.002773, 0.1589, -0.9873, -0.002773, 0.1589, -0.9873, -0.002773, 0.9998, 0.0, -0.01745, 0.9998, 0.0, -0.01745, 0.9998, 0.0, -0.01745, 0.9998, 0.0, -0.01745, 0.01745, 0.0, 0.9998, 0.01745, 0.0, 0.9998, 0.01745, 0.0, 0.9998, 0.01745, 0.0, 0.9998, -0.01745, 0.0, -0.9998, -0.01745, 0.0, -0.9998, -0.01745, 0.0, -0.9998, -0.01745, 0.0, -0.9998, 0.0, 1.0, -4.155e-09, 0.0, 1.0, -4.155e-09, 0.0, 1.0, -4.155e-09, 0.0, 1.0, -4.155e-09, 0.9998, 0.0, -0.01745, 0.9998, 0.0, -0.01745, 0.9998, 0.0, -0.01745, 0.9998, 0.0, -0.01745, 0.01745, 0.0, 0.9998, 0.01745, 0.0, 0.9998, 0.01745, 0.0, 0.9998, 0.01745, 0.0, 0.9998, -0.01745, 0.0, -0.9998, -0.01745, 0.0, -0.9998, -0.01745, 0.0, -0.9998, -0.01745, 0.0, -0.9998, 0.3958, 0.9183, -0.006908, 0.3958, 0.9183, -0.006908, 0.3958, 0.9183, -0.006908, 0.3958, 0.9183, -0.006908, -0.3958, -0.9183, 0.006908, -0.3958, -0.9183, 0.006908, -0.3958, -0.9183, 0.006908, -0.3958, -0.9183, 0.006908, 0.9998, 0.0, -0.01745, 0.9998, 0.0, -0.01745, 0.9998, 0.0, -0.01745, 0.9998, 0.0, -0.01745, 0.01745, 0.0, 0.9998, 0.01745, 0.0, 0.9998, 0.01745, 0.0, 0.9998, 0.01745, 0.0, 0.9998, -0.01745, 0.0, -0.9998, -0.01745, 0.0, -0.9998, -0.01745, 0.0, -0.9998, -0.01745, 0.0, -0.9998, 0.0, 1.0, 0.0, 0.0, 1.0, 0.0, 0.0, 1.0, 0.0, 0.0, 1.0, 0.0, 0.0, -1.0, 0.0, 0.0, -1.0, 0.0, 0.0, -1.0, 0.0, 0.0, -1.0, 0.0, 0.9998, 0.0, -0.01745, 0.9998, 0.0, -0.01745, 0.9998, 0.0, -0.01745, 0.9998, 0.0, -0.01745, 0.01745, 0.0, 0.9998, 0.01745, 0.0, 0.9998, 0.01745, 0.0, 0.9998, 0.01745, 0.0, 0.9998, -0.01745, 0.0, -0.9998, -0.01745, 0.0, -0.9998, -0.01745, 0.0, -0.9998, -0.01745, 0.0, -0.9998, 0.3113, 0.9503, -0.005433, 0.3113, 0.9503, -0.005433, 0.3113, 0.9503, -0.005433, 0.3113, 0.9503, -0.005433, -0.3113, -0.9503, 0.005433, -0.3113, -0.9503, 0.005433, -0.3113, -0.9503, 0.005433, -0.3113, -0.9503, 0.005433, 0.9998, 0.0, -0.01745, 0.9998, 0.0, -0.01745, 0.9998, 0.0, -0.01745, 0.9998, 0.0, -0.01745, 0.01745, 0.0, 0.9998, 0.01745, 0.0, 0.9998, 0.01745, 0.0, 0.9998, 0.01745, 0.0, 0.9998, -0.01745, 0.0, -0.9998, -0.01745, 0.0, -0.9998, -0.01745, 0.0, -0.9998, -0.01745, 0.0, -0.9998, -0.7607, 0.6489, 0.01328, -0.7607, 0.6489, 0.01328, -0.7607, 0.6489, 0.01328, -0.7607, 0.6489, 0.01328, 0.7607, -0.6489, -0.01328, 0.7607, -0.6489, -0.01328, 0.7607, -0.6489, -0.01328, 0.7607, -0.6489, -0.01328, 0.9998, 0.0, -0.01745, 0.9998, 0.0, -0.01745, 0.9998, 0.0, -0.01745, 0.9998, 0.0, -0.01745, 0.01745, 0.0, 0.9998, 0.01745, 0.0, 0.9998, 0.01745, 0.0, 0.9998, 0.01745, 0.0, 0.9998, -0.01745, 0.0, -0.9998, -0.01745, 0.0, -0.9998, -0.01745, 0.0, -0.9998, -0.01745, 0.0, -0.9998, 0.1589, -0.9873, -0.002773, 0.1589, -0.9873, -0.002773, 0.1589, -0.9873, -0.002773, 0.1589, -0.9873, -0.002773, 0.9998, 0.0, -0.01745, 0.9998, 0.0, -0.01745, 0.9998, 0.0, -0.01745, 0.9998, 0.0, -0.01745, 0.02618, 0.0, 0.9997, 0.02618, 0.0, 0.9997, 0.02618, 0.0, 0.9997, 0.02618, 0.0, 0.9997, -0.02618, 0.0, -0.9997, -0.02618, 0.0, -0.9997, -0.02618, 0.0, -0.9997, -0.02618, 0.0, -0.9997, 0.0, 1.0, 0.0, 0.0, 1.0, 0.0, 0.0, 1.0, 0.0, 0.0, 1.0, 0.0, -0.9997, 0.0, 0.02618, -0.9997, 0.0, 0.02618, -0.9997, 0.0, 0.02618, -0.9997, 0.0, 0.02618, 0.02618, 0.0, 0.9997, 0.02618, 0.0, 0.9997, 0.02618, 0.0, 0.9997, 0.02618, 0.0, 0.9997, -0.02618, 0.0, -0.9997, -0.02618, 0.0, -0.9997, -0.02618, 0.0, -0.9997, -0.02618, 0.0, -0.9997, -0.3957, 0.9183, 0.01036, -0.3957, 0.9183, 0.01036, -0.3957, 0.9183, 0.01036, -0.3957, 0.9183, 0.01036, 0.3957, -0.9183, -0.01036, 0.3957, -0.9183, -0.01036, 0.3957, -0.9183, -0.01036, 0.3957, -0.9183, -0.01036, -0.9997, 0.0, 0.02618, -0.9997, 0.0, 0.02618, -0.9997, 0.0, 0.02618, -0.9997, 0.0, 0.02618, 0.02618, 0.0, 0.9997, 0.02618, 0.0, 0.9997, 0.02618, 0.0, 0.9997, 0.02618, 0.0, 0.9997, -0.02618, 0.0, -0.9997, -0.02618, 0.0, -0.9997, -0.02618, 0.0, -0.9997, -0.02618, 0.0, -0.9997, 0.0, 1.0, 0.0, 0.0, 1.0, 0.0, 0.0, 1.0, 0.0, 0.0, 1.0, 0.0, 0.0, -1.0, 0.0, 0.0, -1.0, 0.0, 0.0, -1.0, 0.0, 0.0, -1.0, 0.0, -0.9997, 0.0, 0.02618, -0.9997, 0.0, 0.02618, -0.9997, 0.0, 0.02618, -0.9997, 0.0, 0.02618, 0.02617, 0.0, 0.9997, 0.02617, 0.0, 0.9997, 0.02617, 0.0, 0.9997, 0.02617, 0.0, 0.9997, -0.02618, 0.0, -0.9997, -0.02618, 0.0, -0.9997, -0.02618, 0.0, -0.9997, -0.02618, 0.0, -0.9997, -0.3112, 0.9503, 0.008149, -0.3112, 0.9503, 0.008149, -0.3112, 0.9503, 0.008149, -0.3112, 0.9503, 0.008149, 0.3112, -0.9503, -0.008149, 0.3112, -0.9503, -0.008149, 0.3112, -0.9503, -0.008149, 0.3112, -0.9503, -0.008149, -0.9997, 0.0, 0.02618, -0.9997, 0.0, 0.02618, -0.9997, 0.0, 0.02618, -0.9997, 0.0, 0.02618, 0.02618, 0.0, 0.9997, 0.02618, 0.0, 0.9997, 0.02618, 0.0, 0.9997, 0.02618, 0.0, 0.9997, -0.02617, 0.0, -0.9997, -0.02617, 0.0, -0.9997, -0.02617, 0.0, -0.9997, -0.02617, 0.0, -0.9997, 0.7606, 0.6489, -0.01992, 0.7606, 0.6489, -0.01992, 0.7606, 0.6489, -0.01992, 0.7606, 0.6489, -0.01992, -0.7606, -0.6489, 0.01992, -0.7606, -0.6489, 0.01992, -0.7606, -0.6489, 0.01992, -0.7606, -0.6489, 0.01992, -0.9997, 0.0, 0.02618, -0.9997, 0.0, 0.02618, -0.9997, 0.0, 0.02618, -0.9997, 0.0, 0.02618, 0.02618, 0.0, 0.9997, 0.02618, 0.0, 0.9997, 0.02618, 0.0, 0.9997, 0.02618, 0.0, 0.9997, -0.02618, 0.0, -0.9997, -0.02618, 0.0, -0.9997, -0.02618, 0.0, -0.9997, -0.02618, 0.0, -0.9997, -0.1588, -0.9873, 0.004159, -0.1588, -0.9873, 0.004159, -0.1588, -0.9873, 0.004159, -0.1588, -0.9873, 0.004159, -0.9997, 0.0, 0.02618, -0.9997, 0.0, 0.02618, -0.9997, 0.0, 0.02618, -0.9997, 0.0, 0.02618, 0.02618, 0.0, 0.9997, 0.02618, 0.0, 0.9997, 0.02618, 0.0, 0.9997, 0.02618, 0.0, 0.9997, -0.02618, 0.0, -0.9997, -0.02618, 0.0, -0.9997, -0.02618, 0.0, -0.9997, -0.02618, 0.0, -0.9997, 0.0, 1.0, 0.0, 0.0, 1.0, 0.0, 0.0, 1.0, 0.0, 0.0, 1.0, 0.0, -0.9997, 0.0, 0.02618, -0.9997, 0.0, 0.02618, -0.9997, 0.0, 0.02618, -0.9997, 0.0, 0.02618, 0.02618, 0.0, 0.9997, 0.02618, 0.0, 0.9997, 0.02618, 0.0, 0.9997, 0.02618, 0.0, 0.9997, -0.02618, 0.0, -0.9997, -0.02618, 0.0, -0.9997, -0.02618, 0.0, -0.9997, -0.02618, 0.0, -0.9997, -0.3957, 0.9183, 0.01036, -0.3957, 0.9183, 0.01036, -0.3957, 0.9183, 0.01036, -0.3957, 0.9183, 0.01036, 0.3957, -0.9183, -0.01036, 0.3957, -0.9183, -0.01036, 0.3957, -0.9183, -0.01036, 0.3957, -0.9183, -0.01036, -0.9997, 0.0, 0.02618, -0.9997, 0.0, 0.02618, -0.9997, 0.0, 0.02618, -0.9997, 0.0, 0.02618, 0.02618, 0.0, 0.9997, 0.02618, 0.0, 0.9997, 0.02618, 0.0, 0.9997, 0.02618, 0.0, 0.9997, -0.02618, 0.0, -0.9997, -0.02618, 0.0, -0.9997, -0.02618, 0.0, -0.9997, -0.02618, 0.0, -0.9997, 0.0, 1.0, 0.0, 0.0, 1.0, 0.0, 0.0, 1.0, 0.0, 0.0, 1.0, 0.0, 0.0, -1.0, 0.0, 0.0, -1.0, 0.0, 0.0, -1.0, 0.0, 0.0, -1.0, 0.0, -0.9997, 0.0, 0.02618, -0.9997, 0.0, 0.02618, -0.9997, 0.0, 0.02618, -0.9997, 0.0, 0.02618, 0.02618, 0.0, 0.9997, 0.02618, 0.0, 0.9997, 0.02618, 0.0, 0.9997, 0.02618, 0.0, 0.9997, -0.02618, 0.0, -0.9997, -0.02618, 0.0, -0.9997, -0.02618, 0.0, -0.9997, -0.02618, 0.0, -0.9997, -0.3112, 0.9503, 0.008149, -0.3112, 0.9503, 0.008149, -0.3112, 0.9503, 0.008149, -0.3112, 0.9503, 0.008149, 0.3112, -0.9503, -0.008149, 0.3112, -0.9503, -0.008149, 0.3112, -0.9503, -0.008149, 0.3112, -0.9503, -0.008149, -0.9997, 0.0, 0.02618, -0.9997, 0.0, 0.02618, -0.9997, 0.0, 0.02618, -0.9997, 0.0, 0.02618, 0.02618, 0.0, 0.9997, 0.02618, 0.0, 0.9997, 0.02618, 0.0, 0.9997, 0.02618, 0.0, 0.9997, -0.02618, 0.0, -0.9997, -0.02618, 0.0, -0.9997, -0.02618, 0.0, -0.9997, -0.02618, 0.0, -0.9997, 0.7606, 0.6489, -0.01992, 0.7606, 0.6489, -0.01992, 0.7606, 0.6489, -0.01992, 0.7606, 0.6489, -0.01992, -0.7606, -0.6489, 0.01992, -0.7606, -0.6489, 0.01992, -0.7606, -0.6489, 0.01992, -0.7606, -0.6489, 0.01992, -0.9997, 0.0, 0.02618, -0.9997, 0.0, 0.02618, -0.9997, 0.0, 0.02618, -0.9997, 0.0, 0.02618, 0.02618, 0.0, 0.9997, 0.02618, 0.0, 0.9997, 0.02618, 0.0, 0.9997, 0.02618, 0.0, 0.9997, -0.02618, 0.0, -0.9997, -0.02618, 0.0, -0.9997, -0.02618, 0.0, -0.9997, -0.02618, 0.0, -0.9997, -0.1588, -0.9873, 0.004159, -0.1588, -0.9873, 0.004159, -0.1588, -0.9873, 0.004159, -0.1588, -0.9873, 0.004159, -0.9997, 0.0, 0.02618, -0.9997, 0.0, 0.02618, -0.9997, 0.0, 0.02618, -0.9997, 0.0, 0.02618, 0.02618, 0.0, 0.9997, 0.02618, 0.0, 0.9997, 0.02618, 0.0, 0.9997, 0.02618, 0.0, 0.9997, -0.02618, 0.0, -0.9997, -0.02618, 0.0, -0.9997, -0.02618, 0.0, -0.9997, -0.02618, 0.0, -0.9997, 0.0, 1.0, 0.0, 0.0, 1.0, 0.0, 0.0, 1.0, 0.0, 0.0, 1.0, 0.0, -0.9997, 0.0, 0.02618, -0.9997, 0.0, 0.02618, -0.9997, 0.0, 0.02618, -0.9997, 0.0, 0.02618, 0.02618, 0.0, 0.9997, 0.02618, 0.0, 0.9997, 0.02618, 0.0, 0.9997, 0.02618, 0.0, 0.9997, -0.02617, 0.0, -0.9997, -0.02617, 0.0, -0.9997, -0.02617, 0.0, -0.9997, -0.02617, 0.0, -0.9997, -0.3957, 0.9183, 0.01036, -0.3957, 0.9183, 0.01036, -0.3957, 0.9183, 0.01036, -0.3957, 0.9183, 0.01036, 0.3957, -0.9183, -0.01036, 0.3957, -0.9183, -0.01036, 0.3957, -0.9183, -0.01036, 0.3957, -0.9183, -0.01036, -0.9997, 0.0, 0.02618, -0.9997, 0.0, 0.02618, -0.9997, 0.0, 0.02618, -0.9997, 0.0, 0.02618, 0.02618, 0.0, 0.9997, 0.02618, 0.0, 0.9997, 0.02618, 0.0, 0.9997, 0.02618, 0.0, 0.9997, -0.02618, 0.0, -0.9997, -0.02618, 0.0, -0.9997, -0.02618, 0.0, -0.9997, -0.02618, 0.0, -0.9997, 0.0, 1.0, 0.0, 0.0, 1.0, 0.0, 0.0, 1.0, 0.0, 0.0, 1.0, 0.0, 0.0, -1.0, 0.0, 0.0, -1.0, 0.0, 0.0, -1.0, 0.0, 0.0, -1.0, 0.0, -0.9997, 0.0, 0.02618, -0.9997, 0.0, 0.02618, -0.9997, 0.0, 0.02618, -0.9997, 0.0, 0.02618, 0.02618, 0.0, 0.9997, 0.02618, 0.0, 0.9997, 0.02618, 0.0, 0.9997, 0.02618, 0.0, 0.9997, -0.02618, 0.0, -0.9997, -0.02618, 0.0, -0.9997, -0.02618, 0.0, -0.9997, -0.02618, 0.0, -0.9997, -0.3112, 0.9503, 0.008149, -0.3112, 0.9503, 0.008149, -0.3112, 0.9503, 0.008149, -0.3112, 0.9503, 0.008149, 0.3112, -0.9503, -0.008149, 0.3112, -0.9503, -0.008149, 0.3112, -0.9503, -0.008149, 0.3112, -0.9503, -0.008149, -0.9997, 0.0, 0.02618, -0.9997, 0.0, 0.02618, -0.9997, 0.0, 0.02618, -0.9997, 0.0, 0.02618, 0.02618, 0.0, 0.9997, 0.02618, 0.0, 0.9997, 0.02618, 0.0, 0.9997, 0.02618, 0.0, 0.9997, -0.02618, 0.0, -0.9997, -0.02618, 0.0, -0.9997, -0.02618, 0.0, -0.9997, -0.02618, 0.0, -0.9997, 0.7606, 0.6489, -0.01992, 0.7606, 0.6489, -0.01992, 0.7606, 0.6489, -0.01992, 0.7606, 0.6489, -0.01992, -0.7606, -0.6489, 0.01992, -0.7606, -0.6489, 0.01992, -0.7606, -0.6489, 0.01992, -0.7606, -0.6489, 0.01992, -0.9997, 0.0, 0.02618, -0.9997, 0.0, 0.02618, -0.9997, 0.0, 0.02618, -0.9997, 0.0, 0.02618, 0.02618, 0.0, 0.9997, 0.02618, 0.0, 0.9997, 0.02618, 0.0, 0.9997, 0.02618, 0.0, 0.9997, -0.02618, 0.0, -0.9997, -0.02618, 0.0, -0.9997, -0.02618, 0.0, -0.9997, -0.02618, 0.0, -0.9997, -0.1588, -0.9873, 0.004159, -0.1588, -0.9873, 0.004159, -0.1588, -0.9873, 0.004159, -0.1588, -0.9873, 0.004159, -0.9997, 0.0, 0.02618, -0.9997, 0.0, 0.02618, -0.9997, 0.0, 0.02618, -0.9997, 0.0, 0.02618, 0.0, -1.0, -1.167e-06, 0.0, -1.0, -1.167e-06, 0.0, -1.0, -1.167e-06, 0.9511, 0.0, 0.309, 0.9511, 0.0, 0.309, 0.9511, 0.0, 0.309, 0.9511, 0.0, 0.309, 0.0, 1.0, 0.0, 0.0, 1.0, 0.0, 0.0, 1.0, 0.0, 0.0, -1.0, 0.0, 0.0, -1.0, 0.0, 0.0, -1.0, 0.0, 0.5878, 0.0, -0.809, 0.5878, 0.0, -0.809, 0.5878, 0.0, -0.809, 0.5878, 0.0, -0.809, 0.0, 1.0, 2.431e-15, 0.0, 1.0, 2.431e-15, 0.0, 1.0, 2.431e-15, 0.0, -1.0, 2.327e-15, 0.0, -1.0, 2.327e-15, 0.0, -1.0, 2.327e-15, -0.5878, 0.0, -0.809, -0.5878, 0.0, -0.809, -0.5878, 0.0, -0.809, -0.5878, 0.0, -0.809, 0.0, 1.0, 0.0, 0.0, 1.0, 0.0, 0.0, 1.0, 0.0, 0.0, -1.0, 0.0, 0.0, -1.0, 0.0, 0.0, -1.0, 0.0, -0.9511, 0.0, 0.309, -0.9511, 0.0, 0.309, -0.9511, 0.0, 0.309, -0.9511, 0.0, 0.309, 0.0, 1.0, 0.0, 0.0, 1.0, 0.0, 0.0, 1.0, 0.0, 0.0, -1.0, 0.0, 0.0, -1.0, 0.0, 0.0, -1.0, 0.0, 0.0, 0.0, 1.0, 0.0, 0.0, 1.0, 0.0, 0.0, 1.0, 0.0, 0.0, 1.0, 0.0, 1.0, 0.0, 0.0, 1.0, 0.0, 0.0, 1.0, 0.0, 0.0, -1.0, 0.0, 0.0, -1.0, 0.0, 0.0, -1.0, 0.0, 0.9511, 0.0, 0.309, 0.9511, 0.0, 0.309, 0.9511, 0.0, 0.309, 0.9511, 0.0, 0.309, 0.0, 1.0, 0.0, 0.0, 1.0, 0.0, 0.0, 1.0, 0.0, 0.0, -1.0, 0.0, 0.0, -1.0, 0.0, 0.0, -1.0, 0.0, 0.5878, 0.0, -0.809, 0.5878, 0.0, -0.809, 0.5878, 0.0, -0.809, 0.5878, 0.0, -0.809, 0.0, 1.0, 1.389e-16, 0.0, 1.0, 1.389e-16, 0.0, 1.0, 1.389e-16, 0.0, -1.0, 1.042e-16, 0.0, -1.0, 1.042e-16, 0.0, -1.0, 1.042e-16, -0.5878, 0.0, -0.809, -0.5878, 0.0, -0.809, -0.5878, 0.0, -0.809, -0.5878, 0.0, -0.809, 0.0, 1.0, 0.0, 0.0, 1.0, 0.0, 0.0, 1.0, 0.0, 0.0, -1.0, 0.0, 0.0, -1.0, 0.0, 0.0, -1.0, 0.0, -0.9511, 0.0, 0.309, -0.9511, 0.0, 0.309, -0.9511, 0.0, 0.309, -0.9511, 0.0, 0.309, 0.0, 1.0, 0.0, 0.0, 1.0, 0.0, 0.0, 1.0, 0.0, 0.0, -1.0, 0.0, 0.0, -1.0, 0.0, 0.0, -1.0, 0.0, 0.0, 0.0, 1.0, 0.0, 0.0, 1.0, 0.0, 0.0, 1.0, 0.0, 0.0, 1.0, 0.0, 1.0, 0.0, 0.0, 1.0, 0.0, 0.0, 1.0, 0.0, 0.0, -1.0, 7.988e-07, 0.0, -1.0, 7.988e-07, 0.0, -1.0, 7.988e-07, 0.9503, 0.0, 0.3114, 0.9503, 0.0, 0.3114, 0.9503, 0.0, 0.3114, 0.9503, 0.0, 0.3114, 0.0, 1.0, 0.0, 0.0, 1.0, 0.0, 0.0, 1.0, 0.0, 0.0, -1.0, 0.0, 0.0, -1.0, 0.0, 0.0, -1.0, 0.0, 0.5845, 0.0, -0.8114, 0.5845, 0.0, -0.8114, 0.5845, 0.0, -0.8114, 0.5845, 0.0, -0.8114, 0.0, 1.0, 2.163e-15, 0.0, 1.0, 2.163e-15, 0.0, 1.0, 2.163e-15, 0.0, -1.0, 2.122e-15, 0.0, -1.0, 2.122e-15, 0.0, -1.0, 2.122e-15, -0.5845, 0.0, -0.8114, -0.5845, 0.0, -0.8114, -0.5845, 0.0, -0.8114, -0.5845, 0.0, -0.8114, 0.0, 1.0, 0.0, 0.0, 1.0, 0.0, 0.0, 1.0, 0.0, 0.0, -1.0, 0.0, 0.0, -1.0, 0.0, 0.0, -1.0, 0.0, -0.9503, 0.0, 0.3114, -0.9503, 0.0, 0.3114, -0.9503, 0.0, 0.3114, -0.9503, 0.0, 0.3114, 0.0, 1.0, 0.0, 0.0, 1.0, 0.0, 0.0, 1.0, 0.0, 0.0, -1.0, 0.0, 0.0, -1.0, 0.0, 0.0, -1.0, 0.0, 0.0, 0.0, 1.0, 0.0, 0.0, 1.0, 0.0, 0.0, 1.0, 0.0, 0.0, 1.0, 0.0, 1.0, 0.0, 0.0, 1.0, 0.0, 0.0, 1.0, 0.0, 0.0, -1.0, 0.0, 0.0, -1.0, 0.0, 0.0, -1.0, 0.0, 0.9474, 0.0, 0.32, 0.9474, 0.0, 0.32, 0.9474, 0.0, 0.32, 0.9474, 0.0, 0.32, 0.0, 1.0, 0.0, 0.0, 1.0, 0.0, 0.0, 1.0, 0.0, 0.0, -1.0, 0.0, 0.0, -1.0, 0.0, 0.0, -1.0, 0.0, 0.5728, 0.0, -0.8197, 0.5728, 0.0, -0.8197, 0.5728, 0.0, -0.8197, 0.5728, 0.0, -0.8197, 0.0, 1.0, 9.423e-16, 0.0, 1.0, 9.423e-16, 0.0, 1.0, 9.423e-16, 0.0, -1.0, 2.513e-16, 0.0, -1.0, 2.513e-16, 0.0, -1.0, 2.513e-16, -0.5728, 0.0, -0.8197, -0.5728, 0.0, -0.8197, -0.5728, 0.0, -0.8197, -0.5728, 0.0, -0.8197, 0.0, 1.0, 0.0, 0.0, 1.0, 0.0, 0.0, 1.0, 0.0, 0.0, -1.0, 0.0, 0.0, -1.0, 0.0, 0.0, -1.0, 0.0, -0.9474, 0.0, 0.32, -0.9474, 0.0, 0.32, -0.9474, 0.0, 0.32, -0.9474, 0.0, 0.32, 0.0, 1.0, 4.591e-07, 0.0, 1.0, 4.591e-07, 0.0, 1.0, 4.591e-07, 0.0, -1.0, 0.0, 0.0, -1.0, 0.0, 0.0, -1.0, 0.0, 0.0, 0.0, 1.0, 0.0, 0.0, 1.0, 0.0, 0.0, 1.0, 0.0, 0.0, 1.0, 0.0, 1.0, 0.0, 0.0, 1.0, 0.0, 0.0, 1.0, 0.0, 0.0, -1.0, 1.16e-06, 0.0, -1.0, 1.16e-06, 0.0, -1.0, 1.16e-06, 0.9492, 0.0, 0.3148, 0.9492, 0.0, 0.3148, 0.9492, 0.0, 0.3148, 0.9492, 0.0, 0.3148, 0.0, 1.0, 0.0, 0.0, 1.0, 0.0, 0.0, 1.0, 0.0, 0.0, -1.0, 0.0, 0.0, -1.0, 0.0, 0.0, -1.0, 0.0, 0.5799, 0.0, -0.8147, 0.5799, 0.0, -0.8147, 0.5799, 0.0, -0.8147, 0.5799, 0.0, -0.8147, 0.0, 1.0, 3.513e-15, 0.0, 1.0, 3.513e-15, 0.0, 1.0, 3.513e-15, 0.0, -1.0, 3.463e-15, 0.0, -1.0, 3.463e-15, 0.0, -1.0, 3.463e-15, -0.5799, 0.0, -0.8147, -0.5799, 0.0, -0.8147, -0.5799, 0.0, -0.8147, -0.5799, 0.0, -0.8147, 0.0, 1.0, 0.0, 0.0, 1.0, 0.0, 0.0, 1.0, 0.0, 0.0, -1.0, 2.32e-06, 0.0, -1.0, 2.32e-06, 0.0, -1.0, 2.32e-06, -0.9492, 0.0, 0.3148, -0.9492, 0.0, 0.3148, -0.9492, 0.0, 0.3148, -0.9492, 0.0, 0.3148, 0.0, 1.0, 1.16e-06, 0.0, 1.0, 1.16e-06, 0.0, 1.0, 1.16e-06, 0.0, -1.0, 0.0, 0.0, -1.0, 0.0, 0.0, -1.0, 0.0, 0.0, 0.0, 1.0, 0.0, 0.0, 1.0, 0.0, 0.0, 1.0, 0.0, 0.0, 1.0, 0.0, 1.0, 0.0, 0.0, 1.0, 0.0, 0.0, 1.0, 0.0, 0.0, -1.0, 0.0, 0.0, -1.0, 0.0, 0.0, -1.0, 0.0, 0.9463, -0.06954, 0.3158, 0.9463, -0.06954, 0.3158, 0.9463, -0.06954, 0.3158, 0.9463, -0.06954, 0.3158, 0.0, 1.0, 0.0, 0.0, 1.0, 0.0, 0.0, 1.0, 0.0, 0.0, -1.0, 0.0, 0.0, -1.0, 0.0, 0.0, -1.0, 0.0, 0.5762, -0.06584, -0.8146, 0.5762, -0.06585, -0.8146, 0.5762, -0.06584, -0.8146, 0.5762, -0.06585, -0.8146, 0.0, 1.0, 2.775e-15, 0.0, 1.0, 2.775e-15, 0.0, 1.0, 2.775e-15, 0.0, -1.0, 2.746e-15, 0.0, -1.0, 2.746e-15, 0.0, -1.0, 2.746e-15, -0.5764, -0.06159, -0.8148, -0.5764, -0.06158, -0.8148, -0.5764, -0.06159, -0.8148, -0.5764, -0.06159, -0.8148, 0.0, 1.0, 0.0, 0.0, 1.0, 0.0, 0.0, 1.0, 0.0, 0.0, -1.0, 0.0, 0.0, -1.0, 0.0, 0.0, -1.0, 0.0, -0.9461, -0.07221, 0.3157, -0.9461, -0.07221, 0.3157, -0.9461, -0.07221, 0.3157, -0.9461, -0.07221, 0.3157, 0.0, 1.0, -7.988e-07, 0.0, 1.0, -7.988e-07, 0.0, 1.0, -7.988e-07, 0.0, -1.0, 0.0, 0.0, -1.0, 0.0, 0.0, -1.0, 0.0, 0.0, -0.08056, 0.9967, 0.0, -0.08056, 0.9967, 0.0, -0.08056, 0.9967, 0.0, -0.08056, 0.9967, 0.0, 1.0, 0.0, 0.0, 1.0, 0.0, 0.0, 1.0, 0.0, 0.0, -1.0, 0.0, 0.0, -1.0, 0.0, 0.0, -1.0, 0.0, 0.9374, 0.0, 0.3482, 0.9374, 0.0, 0.3482, 0.9374, 0.0, 0.3482, 0.9374, 0.0, 0.3482, 0.0, 1.0, 0.0, 0.0, 1.0, 0.0, 0.0, 1.0, 0.0, 0.0, -1.0, 0.0, 0.0, -1.0, 0.0, 0.0, -1.0, 0.0, 0.5364, 0.0, -0.844, 0.5364, 0.0, -0.844, 0.5364, 0.0, -0.844, 0.5364, 0.0, -0.844, 0.0, 1.0, 7.364e-15, 0.0, 1.0, 7.364e-15, 0.0, 1.0, 7.364e-15, 0.0, -1.0, 4.091e-16, 0.0, -1.0, 4.091e-16, 0.0, -1.0, 4.091e-16, -0.5364, 0.0, -0.844, -0.5364, 0.0, -0.844, -0.5364, 0.0, -0.844, -0.5364, 0.0, -0.844, 0.0, 1.0, 0.0, 0.0, 1.0, 0.0, 0.0, 1.0, 0.0, 0.0, -1.0, 0.0, 0.0, -1.0, 0.0, 0.0, -1.0, 0.0, -0.9374, 0.0, 0.3482, -0.9374, 0.0, 0.3482, -0.9374, 0.0, 0.3482, -0.9374, 0.0, 0.3482, 0.0, 1.0, 0.0, 0.0, 1.0, 0.0, 0.0, 1.0, 0.0, 0.0, -1.0, 0.0, 0.0, -1.0, 0.0, 0.0, -1.0, 0.0, 0.0, 0.0, 1.0, 0.0, 0.0, 1.0, 0.0, 0.0, 1.0, 0.0, 0.0, 1.0, 0.0, 1.0, 0.0, 0.0, 1.0, 0.0, 0.0, 1.0, 0.0, 0.0, -1.0, 0.0, 0.0, -1.0, 0.0, 0.0, -1.0, 0.0, 0.7818, 0.0, 0.6235, 0.7818, 0.0, 0.6235, 0.7818, 0.0, 0.6235, 0.7818, 0.0, 0.6235, 0.0, 1.0, 0.0, 0.0, 1.0, 0.0, 0.0, 1.0, 0.0, 0.0, -1.0, 0.0, 0.0, -1.0, 0.0, 0.0, -1.0, 0.0, 0.9749, 0.0, -0.2225, 0.9749, 0.0, -0.2225, 0.9749, 0.0, -0.2225, 0.9749, 0.0, -0.2225, 0.0, 1.0, 0.0, 0.0, 1.0, 0.0, 0.0, 1.0, 0.0, 0.0, -1.0, 0.0, 0.0, -1.0, 0.0, 0.0, -1.0, 0.0, 0.4339, 0.0, -0.901, 0.4339, 0.0, -0.901, 0.4339, 0.0, -0.901, 0.4339, 0.0, -0.901, 0.0, 1.0, 2.971e-17, 0.0, 1.0, 2.971e-17, 0.0, 1.0, 2.971e-17, 0.0, -1.0, 0.0, 0.0, -1.0, 0.0, 0.0, -1.0, 0.0, -0.4339, 0.0, -0.901, -0.4339, 0.0, -0.901, -0.4339, 0.0, -0.901, -0.4339, 0.0, -0.901, 0.0, 1.0, 0.0, 0.0, 1.0, 0.0, 0.0, 1.0, 0.0, 0.0, -1.0, 0.0, 0.0, -1.0, 0.0, 0.0, -1.0, 0.0, -0.9749, 0.0, -0.2225, -0.9749, 0.0, -0.2225, -0.9749, 0.0, -0.2225, -0.9749, 0.0, -0.2225, 0.0, 1.0, 0.0, 0.0, 1.0, 0.0, 0.0, 1.0, 0.0, 0.0, -1.0, 0.0, 0.0, -1.0, 0.0, 0.0, -1.0, 0.0, -0.7818, 0.0, 0.6235, -0.7818, 0.0, 0.6235, -0.7818, 0.0, 0.6235, -0.7818, 0.0, 0.6235, 0.0, 1.0, 0.0, 0.0, 1.0, 0.0, 0.0, 1.0, 0.0, 0.0, -1.0, 0.0, 0.0, -1.0, 0.0, 0.0, -1.0, 0.0, 0.0, 0.0, 1.0, 0.0, 0.0, 1.0, 0.0, 0.0, 1.0, 0.0, 0.0, 1.0, 0.0, 1.0, 0.0, 0.0, 1.0, 0.0, 0.0, 1.0, 0.0, 0.0, 1.0, 0.0, 0.0, 1.0, 0.0, 0.0, 1.0, 0.0, 0.0, 1.0, 0.0])] * 3)])

# ---- objects
ob_building = bpy.data.objects.new('building', me_building)
ob_point = bpy.data.objects.new('Point', light_point)
ob_player = bpy.data.objects.new('player', None)
ob_lamppost = bpy.data.objects.new('lamppost', None)

# ---- transforms, parenting, visibility, modifiers, constraints
ob_building.location = (0.0, 0.0, 0.0)
ob_building.rotation_euler = (1.571, -0.0, 0.0)
ob_point.location = (0.0, 0.0, 3.661)
ob_player.location = (0.0, 28.28, 0.0)
ob_lamppost.location = (0.0, 0.0, 0.0)

# ---- collection membership
col_collection.objects.link(ob_building)
col_collection.objects.link(ob_point)
col_collection.objects.link(ob_player)
col_collection.objects.link(ob_lamppost)

# ---- scene / render settings (as saved in the file)
scene.frame_start = 1; scene.frame_end = 250; scene.frame_set(1)
scene.render.engine = 'BLENDER_EEVEE_NEXT'
scene.cycles.sampling_pattern = 'TABULATED_SOBOL'
scene.view_settings.view_transform = 'Filmic'
bpy.context.view_layer.update()

# ---- added for rendering (the .blend has no active camera): camera
cam_auto = bpy.data.cameras.new('AutoCamera')
cam_auto.lens = 50.0
cam_auto.sensor_width = 36.0
cam_auto.clip_end = 1000.0
ob_auto_camera = bpy.data.objects.new('AutoCamera', cam_auto)
scene.collection.objects.link(ob_auto_camera)
ob_auto_camera.location = (25.172, -31.5268, 22.1588)
ob_auto_camera.rotation_euler = (1.09748, -7.21219e-08, 0.694738)
scene.camera = ob_auto_camera
bpy.context.view_layer.update()
